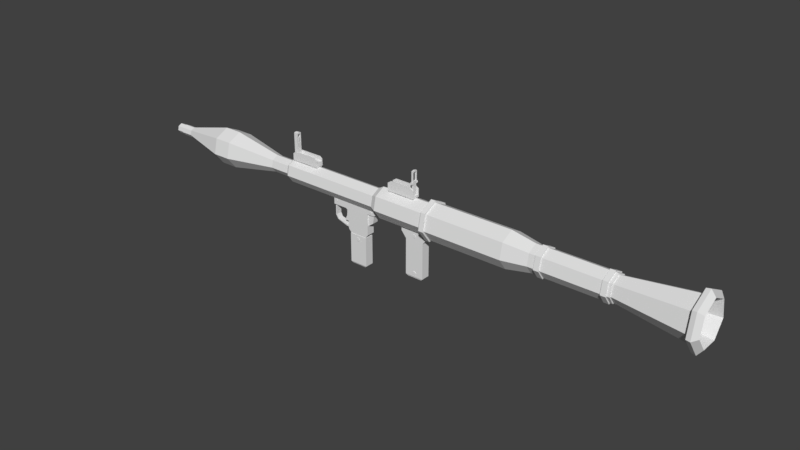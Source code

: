 # Source: RPG-7.blend  (saved by Blender 2.79.0; exported with 4.5.12 LTS)
import bpy
from mathutils import Matrix  # noqa: F401  (used for matrix-valued properties, if any)

bpy.ops.wm.read_factory_settings(use_empty=True)
scene = bpy.context.scene
scene.name = 'Scene'

# ---- collections
col_collection_1 = bpy.data.collections.new('Collection 1'); scene.collection.children.link(col_collection_1)
col_collection_2 = bpy.data.collections.new('Collection 2'); scene.collection.children.link(col_collection_2)

# ---- materials (node trees are filled in below, after node groups)
mat_color_palette = bpy.data.materials.new('Color Palette')
mat_color_palette.alpha_threshold = 0.0
mat_color_palette.use_transparent_shadow = False
mat_color_palette.roughness = 0.5
mat_color_palette.specular_intensity = 0.0

# ---- material node trees

# ---- world
world_world = bpy.data.worlds.new('World'); scene.world = world_world
world_world.color = (0.05088, 0.05088, 0.05088)
world_world.use_sun_shadow = False
world_world.sun_shadow_jitter_overblur = 0.0
world_world.cycles.sampling_method = 'MANUAL'

# ---- meshes
me_rpg_7 = bpy.data.meshes.new('RPG-7')
me_rpg_7.from_pydata([(0.1033, 0.9766, -7.514), (0.1033, 0.9766, -2.414), (0.949, 0.5856, -7.514), (0.949, 0.5856, -2.414), (1.17, -0.2668, -7.514), (1.17, -0.2668, -2.414), (0.6008, -0.9388, -7.514), (0.6008, -0.9388, -2.414), (-0.3308, -0.9243, -7.514), (-0.3308, -0.9243, -2.414), (-0.923, -0.2343, -7.514), (-0.923, -0.2343, -2.414), (-0.7298, 0.6117, -7.514), (-0.7298, 0.6117, -2.414), (0.1056, 0.8385, -2.236), (0.835, 0.5013, -2.236), (1.026, -0.2339, -2.236), (0.5347, -0.8134, -2.236), (-0.2688, -0.801, -2.236), (-0.7795, -0.2058, -2.236), (-0.6129, 0.5238, -2.236), (0.1056, 0.8385, 0.8533), (0.835, 0.5013, 0.8533), (1.026, -0.2339, 0.8533), (0.5347, -0.8134, 0.8533), (-0.2688, -0.801, 0.8533), (-0.7795, -0.2058, 0.8533), (-0.6129, 0.5238, 0.8533), (0.1088, 0.643, 1.217), (0.6734, 0.3819, 1.217), (0.8213, -0.1872, 1.217), (0.441, -0.6358, 1.217), (-0.181, -0.6262, 1.217), (-0.5763, -0.1655, 1.217), (-0.4474, 0.3994, 1.217), (0.1088, 0.643, 7.551), (0.6734, 0.3819, 7.551), (0.8213, -0.1872, 7.551), (0.441, -0.6358, 7.551), (-0.181, -0.6262, 7.551), (-0.5763, -0.1655, 7.551), (-0.4474, 0.3994, 7.551), (0.1075, 0.7255, -8.962), (0.7416, 0.4323, -8.962), (0.9077, -0.2069, -8.962), (0.4806, -0.7108, -8.962), (-0.2181, -0.7, -8.962), (-0.6621, -0.1825, -8.962), (-0.5173, 0.4519, -8.962), (0.1075, 0.7255, -13.58), (0.7416, 0.4323, -13.58), (0.9077, -0.2069, -13.58), (0.4806, -0.7108, -13.58), (-0.2181, -0.7, -13.58), (-0.6621, -0.1825, -13.58), (-0.5173, 0.4519, -13.58), (0.1086, 0.6563, -13.58), (0.6845, 0.3901, -13.58), (0.8352, -0.1904, -13.58), (0.4474, -0.6479, -13.58), (-0.187, -0.6381, -13.58), (-0.5902, -0.1682, -13.58), (-0.4587, 0.4078, -13.58), (0.0997, 1.193, -17.84), (1.128, 0.718, -17.84), (1.397, -0.3186, -17.84), (0.7047, -1.136, -17.84), (-0.4282, -1.118, -17.84), (-1.148, -0.279, -17.84), (-0.9133, 0.7497, -17.84), (0.09482, 1.487, -17.84), (1.371, 0.8975, -17.84), (1.705, -0.3888, -17.84), (0.8455, -1.403, -17.84), (-0.5602, -1.381, -17.84), (-1.454, -0.3397, -17.84), (-1.162, 0.9368, -17.84), (0.09972, 1.193, -18.37), (1.127, 0.7174, -18.37), (1.396, -0.3184, -18.37), (0.7043, -1.135, -18.37), (-0.4278, -1.117, -18.37), (-1.147, -0.2788, -18.37), (-0.9126, 0.7491, -18.37), (0.09408, 1.532, -18.1), (-1.2, 0.965, -18.1), (-1.5, -0.3488, -18.1), (-0.5801, -1.42, -18.1), (0.8668, -1.443, -18.1), (1.751, -0.3993, -18.1), (1.407, 0.9245, -18.1), (0.1107, 0.5311, -13.79), (0.581, 0.3136, -13.79), (0.7042, -0.1605, -13.79), (0.3874, -0.5342, -13.79), (-0.1307, -0.5261, -13.79), (-0.46, -0.1424, -13.79), (-0.3526, 0.3281, -13.79), (0.1107, 0.5331, 7.672), (0.5827, 0.3148, 7.672), (0.7062, -0.1609, 7.672), (0.3884, -0.536, 7.672), (-0.1316, -0.5279, 7.672), (-0.4621, -0.1428, 7.672), (-0.3543, 0.3294, 7.672), (0.4599, 0.2241, 7.672), (0.1131, 0.3844, 7.672), (0.5507, -0.1255, 7.672), (0.3172, -0.401, 7.672), (-0.06487, -0.3951, 7.672), (-0.3077, -0.1121, 7.672), (-0.2285, 0.2348, 7.672), (0.7885, -0.379, 7.383), (0.8749, 0.001985, 7.383), (0.7885, -0.379, 5.635), (0.8749, 0.001985, 5.635), (0.8749, 0.001985, 6.112), (0.8749, 0.001985, 6.943), (0.7885, -0.379, 6.943), (0.7885, -0.379, 6.112), (0.6198, -0.3408, 7.383), (0.7062, 0.04023, 7.383), (0.6198, -0.3408, 5.635), (0.7062, 0.04023, 5.635), (0.7062, 0.04023, 6.112), (0.7062, 0.04023, 6.943), (0.6198, -0.3408, 6.943), (0.6198, -0.3408, 6.112), (0.7862, -0.4255, 7.414), (0.9744, -0.4682, 7.414), (0.8928, 0.04497, 7.414), (1.081, 0.002297, 7.414), (0.7862, -0.4255, 5.604), (0.9744, -0.4682, 5.604), (0.8928, 0.04497, 5.604), (1.081, 0.002297, 5.604), (1.074, -0.4175, 7.414), (1.149, -0.08635, 7.414), (1.149, -0.08635, 5.604), (1.074, -0.4175, 5.604), (1.272, -0.1142, 7.414), (1.288, -0.04456, 7.414), (1.288, -0.04456, 5.604), (1.197, -0.4454, 5.604), (1.181, -0.5151, 5.604), (1.181, -0.5151, 7.414), (1.197, -0.4454, 7.414), (1.272, -0.1142, 5.604), (0.8928, 0.04497, 6.194), (0.8928, 0.04497, 6.772), (0.7862, -0.4255, 6.772), (0.7862, -0.4255, 6.194), (1.412, -0.07277, 7.247), (1.412, -0.07277, 5.771), (1.306, -0.5433, 5.771), (1.306, -0.5433, 7.247), (1.396, -0.1425, 7.247), (1.396, -0.1425, 5.771), (1.321, -0.4736, 7.247), (1.321, -0.4736, 5.771), (1.06, -0.3847, 7.379), (2.415, -0.6919, 7.379), (1.122, -0.1098, 7.379), (2.477, -0.4169, 7.379), (1.06, -0.3847, 7.133), (2.415, -0.6919, 7.133), (1.122, -0.1098, 7.133), (2.477, -0.4169, 7.133), (1.754, -0.5421, 7.379), (1.816, -0.2672, 7.379), (1.816, -0.2672, 7.133), (1.754, -0.5421, 7.133), (2.482, -0.5625, 7.379), (2.482, -0.5625, 7.133), (1.849, -0.5223, 7.379), (2.339, -0.6334, 7.379), (2.391, -0.5419, 7.379), (2.384, -0.4372, 7.379), (2.391, -0.5419, 7.133), (2.339, -0.6334, 7.133), (1.894, -0.3261, 7.379), (2.384, -0.4372, 7.133), (1.894, -0.3261, 7.133), (1.849, -0.5223, 7.133), (1.878, -0.3946, 7.133), (1.865, -0.4538, 7.133), (1.865, -0.4538, 7.379), (1.878, -0.3946, 7.379), (2.183, -0.5259, 7.133), (2.183, -0.5259, 7.379), (2.196, -0.4667, 7.379), (2.196, -0.4667, 7.133), (0.968, -0.4208, 0.3194), (1.055, -0.03771, 0.3194), (0.968, -0.4208, -1.352), (1.055, -0.03771, -1.352), (1.055, -0.03771, -0.9946), (1.055, -0.03771, -0.03809), (0.968, -0.4208, -0.03809), (0.968, -0.4208, -0.9946), (0.7993, -0.3826, 0.3194), (0.8861, 0.000535, 0.3194), (0.7993, -0.3826, -1.352), (0.8861, 0.0005354, -1.352), (0.8861, 0.0005353, -0.9946), (0.8861, 0.0005351, -0.03809), (0.7993, -0.3826, -0.03809), (0.7993, -0.3826, -0.9946), (0.9656, -0.4676, 0.3538), (1.106, -0.4994, 0.3538), (1.073, 0.00552, 0.3538), (1.213, -0.02629, 0.3538), (0.9656, -0.4676, -1.386), (1.106, -0.4994, -1.386), (1.073, 0.005521, -1.386), (1.213, -0.02629, -1.386), (1.122, -0.4293, 0.3538), (1.197, -0.09635, 0.3538), (1.197, -0.09635, -1.386), (1.122, -0.4293, -1.386), (1.517, -0.1689, 0.3538), (1.533, -0.09885, 0.3538), (1.533, -0.09885, -1.386), (1.442, -0.5019, -1.386), (1.426, -0.5719, -1.386), (1.426, -0.5719, 0.3538), (1.442, -0.5019, 0.3538), (1.517, -0.1689, -1.386), (1.073, 0.00552, -0.8776), (1.073, 0.00552, -0.1488), (0.9656, -0.4676, -0.1488), (0.9656, -0.4676, -0.8776), (1.658, -0.1271, 0.1673), (1.658, -0.1271, -1.2), (1.551, -0.6002, -1.2), (1.551, -0.6002, 0.1673), (1.642, -0.1971, 0.1673), (1.642, -0.1971, -1.2), (1.566, -0.5301, 0.1673), (1.566, -0.5301, -1.2), (2.502, -0.7362, -1.21), (2.575, -0.4148, -1.21), (2.502, -0.7362, -1.309), (2.575, -0.4148, -1.309), (1.755, -0.5667, -1.21), (1.828, -0.2453, -1.21), (1.828, -0.2453, -1.309), (1.755, -0.5667, -1.309), (2.575, -0.5836, -1.21), (2.575, -0.5836, -1.309), (1.939, -0.56, -1.21), (2.429, -0.6711, -1.21), (2.484, -0.5631, -1.21), (2.481, -0.4417, -1.21), (2.484, -0.5631, -1.309), (2.429, -0.6711, -1.309), (1.991, -0.3307, -1.21), (2.481, -0.4417, -1.309), (1.991, -0.3307, -1.309), (1.939, -0.56, -1.309), (1.056, -0.1158, -1.217), (1.003, -0.351, -1.217), (1.818, -0.2884, -1.217), (1.056, -0.1158, -1.302), (1.818, -0.2884, -1.302), (1.765, -0.5236, -1.302), (1.003, -0.351, -1.302), (1.765, -0.5236, -1.217), (1.929, -0.6074, -1.259), (1.919, -0.649, -1.259), (1.895, -0.5997, -1.331), (1.886, -0.6413, -1.331), (1.819, -0.5824, -1.349), (1.809, -0.624, -1.349), (1.758, -0.5686, -1.299), (1.748, -0.6102, -1.299), (1.758, -0.5686, -1.219), (1.748, -0.6102, -1.219), (1.819, -0.5824, -1.169), (1.809, -0.624, -1.169), (1.895, -0.5997, -1.187), (1.886, -0.6413, -1.187), (2.002, -0.2837, -1.259), (2.012, -0.2421, -1.259), (1.968, -0.276, -1.331), (1.978, -0.2344, -1.331), (1.892, -0.2587, -1.349), (1.902, -0.2171, -1.349), (1.831, -0.2448, -1.299), (1.84, -0.2032, -1.299), (1.831, -0.2448, -1.219), (1.84, -0.2032, -1.219), (1.892, -0.2587, -1.169), (1.902, -0.2171, -1.169), (1.968, -0.276, -1.187), (1.978, -0.2344, -1.187), (-1.397, 0.03978, -2.083), (-1.397, 0.03978, -0.9401), (-1.277, 0.5663, -2.083), (-3.501, 1.038, -1.981), (-3.518, 0.5207, -2.083), (-3.607, 0.5734, -1.042), (-3.518, 0.5207, -0.9401), (-3.501, 1.038, -1.042), (-3.399, 1.047, -0.9401), (-3.607, 0.5734, -1.981), (-3.399, 1.047, -2.083), (-1.277, 0.5663, -0.9401), (-0.872, -0.07913, -2.417), (-0.872, -0.07913, -0.6309), (-0.7526, 0.4474, -2.417), (-0.7526, 0.4474, -0.6309), (-1.02, -0.04565, -0.6309), (-1.02, -0.04565, -2.385), (-0.9003, 0.4808, -0.6309), (-0.9003, 0.4808, -2.385), (-0.7613, 0.4089, -2.128), (-0.8632, -0.04067, -2.128), (-0.7613, 0.4089, -0.8962), (-0.8632, -0.04068, -0.8962), (-0.5628, 0.3639, -2.128), (-0.6647, -0.08569, -2.128), (-0.5628, 0.3639, -0.8962), (-0.6647, -0.08569, -0.8962), (-3.189, 1.018, -1.635), (-3.316, 0.4569, -1.635), (-3.288, 1.04, -1.574), (-3.415, 0.4793, -1.574), (-3.288, 1.04, -1.453), (-3.415, 0.4793, -1.453), (-3.189, 1.018, -1.392), (-3.316, 0.4569, -1.392), (-3.09, 0.9951, -1.453), (-3.217, 0.4345, -1.453), (-3.09, 0.9951, -1.574), (-3.217, 0.4345, -1.574), (-0.9909, 0.5193, -1.635), (-1.118, -0.04129, -1.635), (-1.09, 0.5417, -1.574), (-1.217, -0.01889, -1.574), (-1.09, 0.5417, -1.453), (-1.217, -0.01889, -1.453), (-0.9909, 0.5193, -1.392), (-1.118, -0.04129, -1.392), (-0.8921, 0.4969, -1.453), (-1.019, -0.06369, -1.453), (-0.8921, 0.4969, -1.574), (-1.019, -0.06369, -1.574), (-2.375, 0.259, 3.072), (-2.255, 0.7905, 3.072), (-2.375, 0.259, 1.954), (-2.255, 0.7905, 1.954), (-4.22, 0.7255, 2.975), (-4.135, 0.658, 3.072), (-4.12, 1.165, 2.975), (-4.015, 1.189, 3.072), (-4.22, 0.7255, 2.051), (-4.135, 0.658, 1.954), (-4.12, 1.165, 2.051), (-4.015, 1.189, 1.954), (-2.371, 0.2771, 3.034), (-2.259, 0.7723, 3.034), (-2.371, 0.2771, 1.992), (-2.259, 0.7723, 1.992), (-2.161, 0.2295, 3.228), (-2.164, 0.2301, 1.831), (-2.051, 0.7253, 1.831), (-2.049, 0.7247, 3.228), (-1.081, -0.01527, 3.276), (-0.9688, 0.4799, 3.276), (-0.8749, -0.062, 1.827), (-0.7626, 0.4332, 1.827), (-1.623, 0.1076, 1.826), (-1.511, 0.6028, 1.826), (-0.5161, -0.1433, 3.258), (-0.4039, 0.3519, 3.258), (-0.5136, -0.1439, 1.829), (-0.4013, 0.3513, 1.829), (-0.5181, -0.1429, 4.105), (-0.4058, 0.3523, 4.105), (-0.98, -0.03817, 4.12), (-0.8678, 0.457, 4.12), (-0.5185, -0.1428, 4.294), (-0.4063, 0.3524, 4.294), (-0.9788, -0.03845, 4.294), (-0.8665, 0.4567, 4.294), (-2.091, 0.2946, 3.23), (-2.014, 0.6358, 3.23), (-2.095, 0.2956, 3.395), (-2.018, 0.6368, 3.395), (-2.014, 0.2771, 3.397), (-1.936, 0.6183, 3.397), (-1.908, 0.612, 3.236), (-1.986, 0.2708, 3.236), (-0.9626, 0.03882, 4.166), (-0.8852, 0.38, 4.166), (-0.9613, 0.03853, 4.255), (-0.884, 0.3797, 4.255), (-1.637, 0.1916, 4.265), (-1.607, 0.1849, 4.191), (-1.559, 0.5328, 4.265), (-1.53, 0.5261, 4.191), (-1.822, 0.2337, 4.075), (-1.745, 0.5749, 4.075), (-1.872, 0.2449, 4.104), (-1.795, 0.5861, 4.104), (-0.8222, -0.07394, 1.289), (-0.7099, 0.4212, 1.289), (-0.5121, -0.1442, 1.29), (-0.3999, 0.3509, 1.29), (-0.7614, 0.4329, 1.399), (-0.8737, -0.06227, 1.399), (-0.4002, 0.351, 1.4), (-0.5124, -0.1442, 1.4), (-1.215, 0.1428, 3.436), (-1.158, 0.395, 3.436), (-1.251, 0.1509, 3.229), (-1.193, 0.4031, 3.229), (-1.465, 0.1995, 3.464), (-1.408, 0.4517, 3.464), (-1.465, 0.1995, 3.229), (-1.408, 0.4517, 3.229), (-1.686, 0.2495, 3.574), (-1.629, 0.5017, 3.574), (-1.686, 0.2495, 3.229), (-1.629, 0.5017, 3.229), (-1.759, 0.2662, 3.581), (-1.702, 0.5184, 3.581), (-1.759, 0.2662, 3.229), (-1.702, 0.5184, 3.229), (-0.9319, 0.07866, 3.553), (-0.8747, 0.3308, 3.553), (-0.9319, 0.07866, 3.229), (-0.8747, 0.3308, 3.229), (-0.9799, -0.0382, 3.418), (-0.4043, 0.3519, 3.416), (-0.5165, -0.1432, 3.416), (-0.8676, 0.457, 3.418), (-1.071, 0.503, 3.253), (-1.183, 0.007849, 3.253), (-0.8691, 0.00666, 1.827), (-1.346, 0.1146, 1.48), (-0.787, 0.3687, 1.827), (-0.868, 0.0064, 1.399), (-0.7859, 0.3685, 1.399), (-1.599, 0.1721, 1.826), (-1.517, 0.5342, 1.826), (-1.263, 0.4767, 1.48), (-0.5946, 0.408, 4.035), (-0.7124, -0.1118, 4.035), (-0.6742, 0.4261, 4.082), (-0.792, -0.09373, 4.082), (-0.6742, 0.4261, 4.176), (-0.792, -0.09373, 4.176), (-0.5946, 0.408, 4.224), (-0.7124, -0.1118, 4.224), (-0.5149, 0.39, 4.176), (-0.6328, -0.1298, 4.176), (-0.5149, 0.39, 4.082), (-0.6328, -0.1298, 4.082), (-0.5946, 0.408, 1.509), (-0.7124, -0.1118, 1.509), (-0.6742, 0.4261, 1.556), (-0.792, -0.09373, 1.556), (-0.6742, 0.4261, 1.651), (-0.792, -0.09373, 1.651), (-0.5946, 0.408, 1.698), (-0.7124, -0.1118, 1.698), (-0.5149, 0.39, 1.651), (-0.6328, -0.1298, 1.651), (-0.5149, 0.39, 1.556), (-0.6328, -0.1298, 1.556), (-2.503, 0.8644, 2.407), (-2.631, 0.2992, 2.407), (-2.596, 0.8856, 2.462), (-2.724, 0.3204, 2.462), (-2.596, 0.8856, 2.573), (-2.724, 0.3204, 2.573), (-2.503, 0.8644, 2.628), (-2.631, 0.2992, 2.628), (-2.409, 0.8432, 2.573), (-2.537, 0.278, 2.573), (-2.409, 0.8432, 2.462), (-2.537, 0.278, 2.462), (0.1033, 0.9766, -2.694), (0.949, 0.5856, -2.694), (1.17, -0.2668, -2.694), (0.6008, -0.9388, -2.694), (-0.3308, -0.9243, -2.694), (-0.923, -0.2343, -2.694), (-0.7298, 0.6117, -2.694), (0.1075, 0.7255, -9.367), (-0.6621, -0.1825, -9.367), (0.4806, -0.7108, -9.367), (-0.2181, -0.7, -9.367), (-0.5173, 0.4519, -9.367), (0.7416, 0.4323, -9.367), (0.9077, -0.2069, -9.367), (-0.2181, -0.7, -9.676), (-0.5173, 0.4519, -9.676), (0.7416, 0.4323, -9.676), (0.9077, -0.2069, -9.676), (0.1075, 0.7255, -9.676), (-0.6621, -0.1825, -9.676), (0.4806, -0.7108, -9.676), (-0.2181, -0.7, -13.1), (-0.5173, 0.4519, -13.1), (0.7416, 0.4323, -13.1), (0.9077, -0.2069, -13.1), (0.1075, 0.7255, -13.1), (-0.6621, -0.1825, -13.1), (0.4806, -0.7108, -13.1), (-0.2181, -0.7, -13.4), (-0.5173, 0.4519, -13.4), (0.7416, 0.4323, -13.4), (0.9077, -0.2069, -13.4), (0.1075, 0.7255, -13.4), (-0.6621, -0.1825, -13.4), (0.4806, -0.7108, -13.4), (1.029, 0.6446, -2.414), (0.1017, 1.073, -2.414), (0.1017, 1.073, -2.694), (1.271, -0.2899, -2.414), (0.6471, -1.026, -2.414), (-0.3742, -1.011, -2.414), (-1.023, -0.2542, -2.414), (-0.8115, 0.6731, -2.414), (1.029, 0.6446, -2.694), (1.271, -0.2899, -2.694), (0.6471, -1.026, -2.694), (-0.3742, -1.011, -2.694), (-1.023, -0.2542, -2.694), (-0.8115, 0.6731, -2.694), (0.1063, 0.7979, -9.676), (0.1063, 0.7979, -9.367), (-0.7374, -0.1974, -9.676), (-0.7374, -0.1974, -9.367), (0.5153, -0.7766, -9.676), (0.5153, -0.7766, -9.367), (0.9834, -0.2242, -9.367), (0.8014, 0.4765, -9.367), (-0.2506, -0.7647, -9.367), (-0.5785, 0.498, -9.367), (-0.2506, -0.7647, -9.676), (-0.5785, 0.498, -9.676), (0.8014, 0.4765, -9.676), (0.9834, -0.2242, -9.676), (0.1063, 0.7979, -13.4), (0.1063, 0.7979, -13.1), (-0.7374, -0.1974, -13.4), (-0.7374, -0.1974, -13.1), (0.5153, -0.7766, -13.4), (0.5153, -0.7766, -13.1), (0.9834, -0.2242, -13.1), (0.8014, 0.4765, -13.1), (-0.2506, -0.7647, -13.1), (-0.5785, 0.498, -13.1), (-0.2506, -0.7647, -13.4), (-0.5785, 0.498, -13.4), (0.8014, 0.4765, -13.4), (0.9834, -0.2242, -13.4)], [], [(484, 490, 532, 521), (13, 1, 520, 526), (3, 5, 522, 519), (11, 13, 526, 525), (516, 513, 558, 547), (13, 11, 19, 20), (506, 509, 548, 556), (514, 516, 547, 559), (0, 2, 43, 42), (20, 19, 26, 27), (9, 7, 17, 18), (1, 13, 20, 14), (5, 3, 15, 16), (11, 9, 18, 19), (3, 1, 14, 15), (7, 5, 16, 17), (26, 25, 32, 33), (18, 17, 24, 25), (16, 15, 22, 23), (14, 20, 27, 21), (19, 18, 25, 26), (17, 16, 23, 24), (15, 14, 21, 22), (30, 29, 36, 37), (24, 23, 30, 31), (22, 21, 28, 29), (27, 26, 33, 34), (25, 24, 31, 32), (23, 22, 29, 30), (21, 27, 34, 28), (36, 35, 98, 99), (28, 34, 41, 35), (33, 32, 39, 40), (31, 30, 37, 38), (29, 28, 35, 36), (34, 33, 40, 41), (32, 31, 38, 39), (4, 6, 45, 44), (10, 12, 48, 47), (6, 8, 46, 45), (12, 0, 42, 48), (2, 4, 44, 43), (8, 10, 47, 46), (55, 49, 56, 62), (61, 62, 69, 68), (53, 54, 61, 60), (51, 52, 59, 58), (49, 50, 57, 56), (54, 55, 62, 61), (52, 53, 60, 59), (50, 51, 58, 57), (65, 66, 73, 72), (59, 60, 67, 66), (57, 58, 65, 64), (62, 56, 63, 69), (60, 61, 68, 67), (58, 59, 66, 65), (56, 57, 64, 63), (85, 84, 77, 83), (63, 64, 71, 70), (68, 69, 76, 75), (66, 67, 74, 73), (64, 65, 72, 71), (69, 63, 70, 76), (67, 68, 75, 74), (77, 78, 92, 91), (87, 86, 82, 81), (89, 88, 80, 79), (84, 90, 78, 77), (86, 85, 83, 82), (88, 87, 81, 80), (90, 89, 79, 78), (71, 72, 89, 90), (73, 74, 87, 88), (75, 76, 85, 86), (70, 71, 90, 84), (72, 73, 88, 89), (74, 75, 86, 87), (76, 70, 84, 85), (82, 83, 97, 96), (80, 81, 95, 94), (78, 79, 93, 92), (83, 77, 91, 97), (81, 82, 96, 95), (79, 80, 94, 93), (100, 99, 105, 107), (41, 40, 103, 104), (39, 38, 101, 102), (37, 36, 99, 100), (35, 41, 104, 98), (40, 39, 102, 103), (38, 37, 100, 101), (513, 516, 49, 55), (516, 514, 50, 49), (512, 517, 54, 53), (517, 513, 55, 54), (518, 512, 53, 52), (515, 518, 52, 51), (514, 515, 51, 50), (98, 104, 111, 106), (103, 102, 109, 110), (101, 100, 107, 108), (99, 98, 106, 105), (104, 103, 110, 111), (102, 101, 108, 109), (115, 114, 122, 123), (117, 113, 130, 149), (114, 119, 127, 122), (116, 115, 123, 124), (112, 113, 121, 120), (112, 118, 150, 128), (114, 115, 134, 132), (119, 114, 132, 151), (115, 116, 148, 134), (113, 112, 128, 130), (118, 112, 120, 126), (113, 117, 125, 121), (116, 124, 127, 119), (148, 116, 119, 151), (125, 117, 118, 126), (130, 137, 131), (148, 135, 134), (132, 139, 133), (150, 129, 128), (133, 139, 143, 144), (136, 146, 158), (134, 135, 138), (134, 138, 139, 132), (128, 129, 136), (128, 136, 137, 130), (158, 146, 145, 155), (152, 141, 140, 156), (131, 137, 140, 141), (133, 144, 154), (138, 147, 157), (138, 135, 142, 147), (131, 141, 152), (136, 129, 145, 146), (135, 153, 142), (135, 131, 152, 153), (137, 156, 140), (137, 138, 157, 156), (129, 155, 145), (129, 133, 154, 155), (142, 153, 157, 147), (153, 152, 156, 157), (143, 159, 154, 144), (159, 158, 155, 154), (138, 137, 136, 139), (139, 159, 143), (139, 136, 158, 159), (132, 133, 151), (151, 133, 129, 150), (130, 131, 149), (149, 131, 135, 148), (148, 151, 150, 149), (163, 169, 180, 177), (169, 163, 167, 170), (167, 173, 178, 181), (171, 165, 161, 168), (173, 172, 161, 165), (164, 171, 168, 160), (162, 169, 170, 166), (184, 187, 190, 191), (174, 183, 185, 186), (167, 163, 172, 173), (169, 168, 186, 187), (169, 187, 180), (172, 163, 177, 176), (170, 182, 184), (187, 184, 182, 180), (170, 167, 181, 182), (161, 172, 176, 175), (168, 161, 175, 174), (168, 174, 186), (173, 165, 179, 178), (165, 171, 183, 179), (171, 185, 183), (171, 170, 184, 185), (160, 168, 169, 162), (166, 170, 171, 164), (189, 188, 191, 190), (187, 186, 189, 190), (186, 185, 188, 189), (185, 184, 191, 188), (180, 182, 181, 177), (176, 177, 181, 178), (178, 179, 175, 176), (174, 175, 179, 183), (150, 118, 117, 149), (195, 194, 202, 203), (197, 193, 210, 229), (194, 199, 207, 202), (196, 195, 203, 204), (192, 193, 201, 200), (192, 198, 230, 208), (230, 198, 197, 229), (194, 195, 214, 212), (199, 194, 212, 231), (195, 196, 228, 214), (193, 192, 208, 210), (198, 192, 200, 206), (193, 197, 205, 201), (196, 204, 207, 199), (228, 196, 199, 231), (205, 197, 198, 206), (210, 217, 211), (228, 215, 214), (212, 219, 213), (230, 209, 208), (213, 219, 223, 224), (216, 226, 238), (214, 215, 218), (214, 218, 219, 212), (208, 209, 216), (208, 216, 217, 210), (238, 226, 225, 235), (232, 221, 220, 236), (211, 217, 220, 221), (213, 224, 234), (218, 227, 237), (218, 215, 222, 227), (211, 221, 232), (216, 209, 225, 226), (215, 233, 222), (215, 211, 232, 233), (217, 236, 220), (217, 218, 237, 236), (209, 235, 225), (209, 213, 234, 235), (222, 233, 237, 227), (233, 232, 236, 237), (223, 239, 234, 224), (239, 238, 235, 234), (218, 217, 216, 219), (219, 239, 223), (219, 216, 238, 239), (212, 213, 231), (231, 213, 209, 230), (210, 211, 229), (229, 211, 215, 228), (228, 231, 230, 229), (241, 245, 256, 253), (245, 241, 243, 246), (243, 249, 254, 257), (247, 242, 240, 244), (249, 248, 240, 242), (244, 245, 262, 267), (247, 244, 267, 265), (245, 246, 264, 262), (246, 247, 265, 264), (243, 241, 248, 249), (248, 241, 253, 252), (247, 246, 258, 259), (246, 243, 257, 258), (240, 248, 252, 251), (244, 240, 251, 250), (245, 244, 250, 256), (249, 242, 255, 254), (242, 247, 259, 255), (258, 256, 250, 259), (250, 251, 255, 259), (254, 255, 251, 252), (252, 253, 257, 254), (256, 258, 257, 253), (266, 265, 267, 261), (263, 264, 265, 266), (260, 262, 264, 263), (261, 267, 262, 260), (268, 269, 271, 270), (270, 271, 273, 272), (272, 273, 275, 274), (274, 275, 277, 276), (276, 277, 279, 278), (271, 269, 281, 279, 277, 275, 273), (278, 279, 281, 280), (280, 281, 269, 268), (268, 270, 272, 274, 276, 278, 280), (282, 284, 285, 283), (284, 286, 287, 285), (286, 288, 289, 287), (288, 290, 291, 289), (290, 292, 293, 291), (285, 287, 289, 291, 293, 295, 283), (292, 294, 295, 293), (294, 282, 283, 295), (282, 294, 292, 290, 288, 286, 284), (301, 305, 300, 302), (315, 314, 311, 310), (314, 312, 309, 311), (303, 301, 302, 304), (305, 299, 306, 300), (312, 313, 308, 309), (303, 299, 305, 301), (306, 298, 296, 300), (302, 297, 307, 304), (304, 307, 298, 306), (300, 296, 297, 302), (299, 303, 304, 306), (308, 310, 316, 317), (296, 298, 315, 313), (297, 296, 313, 312), (307, 297, 312, 314), (298, 307, 314, 315), (318, 319, 323, 322), (309, 308, 317, 319), (310, 311, 318, 316), (311, 309, 319, 318), (317, 316, 320, 321), (319, 317, 321, 323), (316, 318, 322, 320), (324, 325, 327, 326), (326, 327, 329, 328), (328, 329, 331, 330), (330, 331, 333, 332), (327, 325, 335, 333, 331, 329), (332, 333, 335, 334), (334, 335, 325, 324), (324, 326, 328, 330, 332, 334), (336, 337, 339, 338), (338, 339, 341, 340), (340, 341, 343, 342), (342, 343, 345, 344), (339, 337, 347, 345, 343, 341), (344, 345, 347, 346), (346, 347, 337, 336), (336, 338, 340, 342, 344, 346), (357, 350, 348, 353), (359, 351, 350, 357), (355, 349, 351, 359), (353, 348, 349, 355), (350, 351, 363, 362), (354, 352, 353, 355), (358, 354, 355, 359), (356, 358, 359, 357), (352, 356, 357, 353), (354, 358, 356, 352), (362, 363, 366, 365), (349, 348, 360, 361), (348, 350, 362, 360), (351, 349, 361, 363), (361, 360, 364, 367), (360, 362, 365, 364), (363, 361, 367, 366), (366, 367, 438, 373), (364, 365, 372, 439), (365, 366, 373, 372), (368, 370, 376, 374), (371, 369, 375, 377), (411, 410, 407, 406), (379, 381, 385, 383), (385, 384, 382, 383), (380, 378, 382, 384), (437, 434, 380, 381), (435, 437, 381, 379), (434, 436, 378, 380), (364, 439, 393, 386), (385, 381, 395, 397), (381, 380, 394, 395), (367, 364, 386, 387), (439, 438, 392, 393), (384, 385, 397, 396), (380, 384, 396, 394), (438, 367, 387, 392), (392, 387, 389, 391), (393, 392, 391, 390), (386, 393, 390, 388), (387, 386, 388, 389), (396, 397, 400, 398), (394, 396, 398, 399), (395, 394, 399, 401), (397, 395, 401, 400), (390, 391, 403, 402), (388, 390, 402, 404), (389, 388, 404, 405), (391, 389, 405, 403), (405, 404, 398, 400), (403, 405, 400, 401), (402, 403, 401, 399), (404, 402, 399, 398), (406, 407, 409, 408), (410, 412, 409, 407), (413, 411, 406, 408), (376, 370, 411, 413), (371, 377, 412, 410), (370, 372, 445, 440), (415, 417, 421, 419), (415, 414, 430, 431), (420, 418, 422, 424), (414, 415, 419, 418), (416, 414, 418, 420), (419, 421, 425, 423), (418, 419, 423, 422), (427, 429, 428, 426), (422, 423, 427, 426), (424, 422, 426, 428), (423, 425, 429, 427), (414, 416, 432, 430), (417, 415, 431, 433), (368, 374, 436, 434), (375, 369, 437, 435), (369, 368, 434, 437), (439, 372, 370, 368), (410, 411, 443, 444), (372, 373, 446, 445), (438, 439, 368, 369), (371, 410, 444, 442), (373, 438, 369, 371), (411, 370, 440, 443), (373, 371, 442, 446), (442, 444, 447), (443, 440, 441), (441, 447, 444, 443), (445, 446, 447, 441), (446, 442, 447), (441, 440, 445), (448, 449, 451, 450), (450, 451, 453, 452), (452, 453, 455, 454), (454, 455, 457, 456), (451, 449, 459, 457, 455, 453), (456, 457, 459, 458), (458, 459, 449, 448), (448, 450, 452, 454, 456, 458), (460, 461, 463, 462), (462, 463, 465, 464), (464, 465, 467, 466), (466, 467, 469, 468), (463, 461, 471, 469, 467, 465), (468, 469, 471, 470), (470, 471, 461, 460), (460, 462, 464, 466, 468, 470), (472, 473, 475, 474), (474, 475, 477, 476), (476, 477, 479, 478), (478, 479, 481, 480), (475, 473, 483, 481, 479, 477), (480, 481, 483, 482), (482, 483, 473, 472), (472, 474, 476, 478, 480, 482), (12, 490, 484, 0), (10, 489, 490, 12), (8, 488, 489, 10), (6, 487, 488, 8), (4, 486, 487, 6), (2, 485, 486, 4), (0, 484, 485, 2), (43, 44, 497, 496), (44, 45, 493, 497), (45, 46, 494, 493), (47, 48, 495, 492), (46, 47, 492, 494), (42, 43, 496, 491), (48, 42, 491, 495), (502, 499, 544, 533), (509, 507, 554, 548), (1, 3, 519, 520), (495, 491, 534, 542), (517, 512, 557, 549), (500, 502, 533, 545), (9, 11, 525, 524), (500, 501, 508, 507), (501, 504, 511, 508), (504, 498, 505, 511), (503, 499, 506, 510), (498, 503, 510, 505), (502, 500, 507, 509), (499, 502, 509, 506), (485, 484, 521, 527), (505, 510, 550, 555), (491, 496, 540, 534), (513, 517, 549, 558), (503, 498, 543, 535), (486, 485, 527, 528), (510, 506, 556, 550), (521, 520, 519, 527), (527, 519, 522, 528), (528, 522, 523, 529), (529, 523, 524, 530), (530, 524, 525, 531), (531, 525, 526, 532), (532, 526, 520, 521), (540, 539, 546, 545), (539, 538, 537, 546), (538, 541, 543, 537), (536, 542, 544, 535), (541, 536, 535, 543), (534, 540, 545, 533), (542, 534, 533, 544), (554, 553, 560, 559), (553, 552, 551, 560), (552, 555, 557, 551), (550, 556, 558, 549), (555, 550, 549, 557), (548, 554, 559, 547), (556, 548, 547, 558), (5, 7, 523, 522), (496, 497, 539, 540), (490, 489, 531, 532), (501, 500, 545, 546), (497, 493, 538, 539), (507, 508, 553, 554), (489, 488, 530, 531), (504, 501, 546, 537), (515, 514, 559, 560), (493, 494, 541, 538), (508, 511, 552, 553), (488, 487, 529, 530), (7, 9, 524, 523), (498, 504, 537, 543), (518, 515, 560, 551), (492, 495, 542, 536), (511, 505, 555, 552), (487, 486, 528, 529), (499, 503, 535, 544), (512, 518, 551, 557), (494, 492, 536, 541), (310, 308, 313, 315)])
_uv = me_rpg_7.uv_layers.new(name='UVMap')
_uv.uv.foreach_set('vector', [0.01531, 0.9342, 0.01531, 0.9342, 0.01531, 0.9342, 0.01531, 0.9342, 0.01531, 0.9342, 0.01531, 0.9342, 0.01531, 0.9342, 0.01531, 0.9342, 0.01531, 0.9342, 0.01531, 0.9342, 0.01531, 0.9342, 0.01531, 0.9342, 0.01531, 0.9342, 0.01531, 0.9342, 0.01531, 0.9342, 0.01531, 0.9342, 0.01531, 0.9342, 0.01531, 0.9342, 0.01531, 0.9342, 0.01531, 0.9342, 0.6521, 0.1309, 0.6521, 0.1309, 0.6521, 0.1309, 0.6521, 0.1309, 0.01531, 0.9342, 0.01531, 0.9342, 0.01531, 0.9342, 0.01531, 0.9342, 0.01531, 0.9342, 0.01531, 0.9342, 0.01531, 0.9342, 0.01531, 0.9342, 0.6521, 0.1309, 0.6521, 0.1309, 0.6521, 0.1309, 0.6521, 0.1309, 0.01495, 0.9041, 0.01495, 0.9041, 0.01495, 0.9041, 0.01495, 0.9041, 0.6521, 0.1309, 0.6521, 0.1309, 0.6521, 0.1309, 0.6521, 0.1309, 0.6521, 0.1309, 0.6521, 0.1309, 0.6521, 0.1309, 0.6521, 0.1309, 0.6521, 0.1309, 0.6521, 0.1309, 0.6521, 0.1309, 0.6521, 0.1309, 0.6521, 0.1309, 0.6521, 0.1309, 0.6521, 0.1309, 0.6521, 0.1309, 0.6521, 0.1309, 0.6521, 0.1309, 0.6521, 0.1309, 0.6521, 0.1309, 0.6521, 0.1309, 0.6521, 0.1309, 0.6521, 0.1309, 0.6521, 0.1309, 0.01495, 0.9041, 0.01495, 0.9041, 0.01495, 0.9041, 0.01495, 0.9041, 0.01495, 0.9041, 0.01495, 0.9041, 0.01495, 0.9041, 0.01495, 0.9041, 0.01495, 0.9041, 0.01495, 0.9041, 0.01495, 0.9041, 0.01495, 0.9041, 0.01495, 0.9041, 0.01495, 0.9041, 0.01495, 0.9041, 0.01495, 0.9041, 0.01495, 0.9041, 0.01495, 0.9041, 0.01495, 0.9041, 0.01495, 0.9041, 0.01495, 0.9041, 0.01495, 0.9041, 0.01495, 0.9041, 0.01495, 0.9041, 0.01495, 0.9041, 0.01495, 0.9041, 0.01495, 0.9041, 0.01495, 0.9041, 0.01495, 0.9041, 0.01495, 0.9041, 0.01495, 0.9041, 0.01495, 0.9041, 0.01495, 0.9041, 0.01495, 0.9041, 0.01495, 0.9041, 0.01495, 0.9041, 0.01495, 0.9041, 0.01495, 0.9041, 0.01495, 0.9041, 0.01495, 0.9041, 0.01495, 0.9041, 0.01495, 0.9041, 0.01495, 0.9041, 0.01495, 0.9041, 0.01495, 0.9041, 0.01495, 0.9041, 0.01495, 0.9041, 0.01495, 0.9041, 0.01495, 0.9041, 0.01495, 0.9041, 0.01495, 0.9041, 0.01495, 0.9041, 0.01495, 0.9041, 0.01495, 0.9041, 0.01495, 0.9041, 0.01495, 0.9041, 0.01495, 0.9041, 0.01495, 0.9041, 0.01495, 0.9041, 0.01495, 0.9041, 0.01495, 0.9041, 0.01495, 0.9041, 0.01495, 0.9041, 0.01495, 0.9041, 0.01495, 0.9041, 0.01495, 0.9041, 0.01495, 0.9041, 0.01495, 0.9041, 0.01495, 0.9041, 0.01495, 0.9041, 0.01495, 0.9041, 0.01495, 0.9041, 0.01495, 0.9041, 0.01495, 0.9041, 0.01495, 0.9041, 0.01495, 0.9041, 0.01495, 0.9041, 0.01495, 0.9041, 0.01495, 0.9041, 0.01495, 0.9041, 0.01495, 0.9041, 0.01495, 0.9041, 0.01495, 0.9041, 0.01495, 0.9041, 0.6521, 0.1309, 0.6521, 0.1309, 0.6521, 0.1309, 0.6521, 0.1309, 0.6521, 0.1309, 0.6521, 0.1309, 0.6521, 0.1309, 0.6521, 0.1309, 0.6521, 0.1309, 0.6521, 0.1309, 0.6521, 0.1309, 0.6521, 0.1309, 0.6521, 0.1309, 0.6521, 0.1309, 0.6521, 0.1309, 0.6521, 0.1309, 0.6521, 0.1309, 0.6521, 0.1309, 0.6521, 0.1309, 0.6521, 0.1309, 0.6521, 0.1309, 0.6521, 0.1309, 0.6521, 0.1309, 0.6521, 0.1309, 0.6521, 0.1309, 0.6521, 0.1309, 0.6521, 0.1309, 0.6521, 0.1309, 0.01495, 0.9041, 0.01495, 0.9041, 0.01495, 0.9041, 0.01495, 0.9041, 0.6521, 0.1309, 0.6521, 0.1309, 0.6521, 0.1309, 0.6521, 0.1309, 0.6521, 0.1309, 0.6521, 0.1309, 0.6521, 0.1309, 0.6521, 0.1309, 0.6521, 0.1309, 0.6521, 0.1309, 0.6521, 0.1309, 0.6521, 0.1309, 0.6521, 0.1309, 0.6521, 0.1309, 0.6521, 0.1309, 0.6521, 0.1309, 0.6521, 0.1309, 0.6521, 0.1309, 0.6521, 0.1309, 0.6521, 0.1309, 0.6521, 0.1309, 0.6521, 0.1309, 0.6521, 0.1309, 0.6521, 0.1309, 0.01495, 0.9041, 0.01495, 0.9041, 0.01495, 0.9041, 0.01495, 0.9041, 0.01495, 0.9041, 0.01495, 0.9041, 0.01495, 0.9041, 0.01495, 0.9041, 0.01495, 0.9041, 0.01495, 0.9041, 0.01495, 0.9041, 0.01495, 0.9041, 0.01495, 0.9041, 0.01495, 0.9041, 0.01495, 0.9041, 0.01495, 0.9041, 0.01495, 0.9041, 0.01495, 0.9041, 0.01495, 0.9041, 0.01495, 0.9041, 0.01495, 0.9041, 0.01495, 0.9041, 0.01495, 0.9041, 0.01495, 0.9041, 0.01495, 0.9041, 0.01495, 0.9041, 0.01495, 0.9041, 0.01495, 0.9041, 0.01495, 0.9041, 0.01495, 0.9041, 0.01495, 0.9041, 0.01495, 0.9041, 0.01495, 0.9041, 0.01495, 0.9041, 0.01495, 0.9041, 0.01495, 0.9041, 0.01495, 0.9041, 0.01495, 0.9041, 0.01495, 0.9041, 0.01495, 0.9041, 0.01495, 0.9041, 0.01495, 0.9041, 0.01495, 0.9041, 0.01495, 0.9041, 0.01495, 0.9041, 0.01495, 0.9041, 0.01495, 0.9041, 0.01495, 0.9041, 0.01495, 0.9041, 0.01495, 0.9041, 0.01495, 0.9041, 0.01495, 0.9041, 0.01495, 0.9041, 0.01495, 0.9041, 0.01495, 0.9041, 0.01495, 0.9041, 0.01495, 0.9041, 0.01495, 0.9041, 0.01495, 0.9041, 0.01495, 0.9041, 0.01495, 0.9041, 0.01495, 0.9041, 0.01495, 0.9041, 0.01495, 0.9041, 0.01495, 0.9041, 0.01495, 0.9041, 0.01495, 0.9041, 0.01495, 0.9041, 0.01495, 0.9041, 0.01495, 0.9041, 0.01495, 0.9041, 0.01495, 0.9041, 0.01495, 0.9041, 0.01495, 0.9041, 0.01495, 0.9041, 0.01495, 0.9041, 0.01495, 0.9041, 0.01495, 0.9041, 0.01495, 0.9041, 0.01495, 0.9041, 0.01495, 0.9041, 0.01495, 0.9041, 0.01495, 0.9041, 0.01495, 0.9041, 0.01495, 0.9041, 0.01495, 0.9041, 0.01495, 0.9041, 0.01495, 0.9041, 0.01495, 0.9041, 0.01495, 0.9041, 0.01495, 0.9041, 0.01495, 0.9041, 0.01495, 0.9041, 0.01495, 0.9041, 0.01495, 0.9041, 0.01495, 0.9041, 0.01495, 0.9041, 0.01495, 0.9041, 0.01495, 0.9041, 0.01495, 0.9041, 0.01495, 0.9041, 0.01495, 0.9041, 0.01495, 0.9041, 0.01495, 0.9041, 0.01495, 0.9041, 0.01495, 0.9041, 0.01495, 0.9041, 0.01495, 0.9041, 0.01495, 0.9041, 0.01495, 0.9041, 0.01495, 0.9041, 0.01495, 0.9041, 0.01495, 0.9041, 0.01495, 0.9041, 0.01495, 0.9041, 0.01495, 0.9041, 0.01495, 0.9041, 0.01495, 0.9041, 0.01495, 0.9041, 0.01495, 0.9041, 0.01495, 0.9041, 0.01495, 0.9041, 0.01495, 0.9041, 0.01495, 0.9041, 0.01495, 0.9041, 0.01495, 0.9041, 0.01495, 0.9041, 0.01495, 0.9041, 0.01495, 0.9041, 0.01495, 0.9041, 0.01495, 0.9041, 0.01495, 0.9041, 0.01495, 0.9041, 0.01495, 0.9041, 0.01495, 0.9041, 0.01495, 0.9041, 0.01495, 0.9041, 0.01495, 0.9041, 0.01495, 0.9041, 0.01495, 0.9041, 0.01495, 0.9041, 0.01495, 0.9041, 0.01495, 0.9041, 0.01495, 0.9041, 0.01495, 0.9041, 0.01495, 0.9041, 0.01495, 0.9041, 0.01495, 0.9041, 0.01495, 0.9041, 0.01495, 0.9041, 0.01495, 0.9041, 0.01495, 0.9041, 0.01495, 0.9041, 0.01495, 0.9041, 0.01495, 0.9041, 0.01495, 0.9041, 0.01495, 0.9041, 0.01495, 0.9041, 0.01495, 0.9041, 0.01495, 0.9041, 0.01495, 0.9041, 0.01495, 0.9041, 0.01495, 0.9041, 0.01495, 0.9041, 0.6521, 0.1309, 0.6521, 0.1309, 0.6521, 0.1309, 0.6521, 0.1309, 0.6521, 0.1309, 0.6521, 0.1309, 0.6521, 0.1309, 0.6521, 0.1309, 0.6521, 0.1309, 0.6521, 0.1309, 0.6521, 0.1309, 0.6521, 0.1309, 0.6521, 0.1309, 0.6521, 0.1309, 0.6521, 0.1309, 0.6521, 0.1309, 0.6521, 0.1309, 0.6521, 0.1309, 0.6521, 0.1309, 0.6521, 0.1309, 0.6521, 0.1309, 0.6521, 0.1309, 0.6521, 0.1309, 0.6521, 0.1309, 0.6521, 0.1309, 0.6521, 0.1309, 0.6521, 0.1309, 0.6521, 0.1309, 0.01495, 0.9041, 0.01495, 0.9041, 0.01495, 0.9041, 0.01495, 0.9041, 0.01495, 0.9041, 0.01495, 0.9041, 0.01495, 0.9041, 0.01495, 0.9041, 0.01495, 0.9041, 0.01495, 0.9041, 0.01495, 0.9041, 0.01495, 0.9041, 0.01495, 0.9041, 0.01495, 0.9041, 0.01495, 0.9041, 0.01495, 0.9041, 0.01495, 0.9041, 0.01495, 0.9041, 0.01495, 0.9041, 0.01495, 0.9041, 0.01495, 0.9041, 0.01495, 0.9041, 0.01495, 0.9041, 0.01495, 0.9041, 0.01607, 0.04897, 0.01607, 0.04897, 0.01607, 0.04897, 0.01607, 0.04897, 0.01607, 0.04897, 0.01607, 0.04897, 0.01607, 0.04897, 0.01607, 0.04897, 0.01607, 0.04897, 0.01607, 0.04897, 0.01607, 0.04897, 0.01607, 0.04897, 0.01607, 0.04897, 0.01607, 0.04897, 0.01607, 0.04897, 0.01607, 0.04897, 0.01607, 0.04897, 0.01607, 0.04897, 0.01607, 0.04897, 0.01607, 0.04897, 0.01607, 0.04897, 0.01607, 0.04897, 0.01607, 0.04897, 0.01607, 0.04897, 0.01607, 0.04897, 0.01607, 0.04897, 0.01607, 0.04897, 0.01607, 0.04897, 0.01607, 0.04897, 0.01607, 0.04897, 0.01607, 0.04897, 0.01607, 0.04897, 0.01607, 0.04897, 0.01607, 0.04897, 0.01607, 0.04897, 0.01607, 0.04897, 0.01607, 0.04897, 0.01607, 0.04897, 0.01607, 0.04897, 0.01607, 0.04897, 0.01607, 0.04897, 0.01607, 0.04897, 0.01607, 0.04897, 0.01607, 0.04897, 0.01607, 0.04897, 0.01607, 0.04897, 0.01607, 0.04897, 0.01607, 0.04897, 0.01607, 0.04897, 0.01607, 0.04897, 0.01607, 0.04897, 0.01607, 0.04897, 0.01607, 0.04897, 0.01607, 0.04897, 0.01607, 0.04897, 0.01607, 0.04897, 0.01607, 0.04897, 0.01607, 0.04897, 0.01607, 0.04897, 0.01607, 0.04897, 0.01607, 0.04897, 0.01607, 0.04897, 0.01607, 0.04897, 0.01607, 0.04897, 0.01607, 0.04897, 0.01607, 0.04897, 0.01607, 0.04897, 0.01607, 0.04897, 0.01607, 0.04897, 0.01607, 0.04897, 0.01607, 0.04897, 0.01607, 0.04897, 0.01607, 0.04897, 0.01607, 0.04897, 0.01607, 0.04897, 0.01607, 0.04897, 0.01607, 0.04897, 0.01607, 0.04897, 0.01607, 0.04897, 0.01607, 0.04897, 0.01607, 0.04897, 0.01607, 0.04897, 0.01607, 0.04897, 0.01607, 0.04897, 0.01607, 0.04897, 0.01607, 0.04897, 0.01607, 0.04897, 0.01607, 0.04897, 0.01607, 0.04897, 0.01607, 0.04897, 0.01607, 0.04897, 0.01607, 0.04897, 0.01607, 0.04897, 0.01607, 0.04897, 0.01607, 0.04897, 0.01607, 0.04897, 0.01607, 0.04897, 0.01607, 0.04897, 0.01607, 0.04897, 0.01607, 0.04897, 0.01607, 0.04897, 0.01607, 0.04897, 0.01607, 0.04897, 0.01607, 0.04897, 0.01607, 0.04897, 0.01607, 0.04897, 0.01607, 0.04897, 0.01607, 0.04897, 0.01607, 0.04897, 0.01607, 0.04897, 0.01607, 0.04897, 0.01607, 0.04897, 0.01607, 0.04897, 0.01607, 0.04897, 0.01607, 0.04897, 0.01607, 0.04897, 0.01607, 0.04897, 0.01607, 0.04897, 0.01607, 0.04897, 0.01607, 0.04897, 0.01607, 0.04897, 0.01607, 0.04897, 0.01607, 0.04897, 0.01607, 0.04897, 0.01607, 0.04897, 0.01607, 0.04897, 0.01607, 0.04897, 0.01607, 0.04897, 0.01607, 0.04897, 0.01607, 0.04897, 0.01607, 0.04897, 0.01607, 0.04897, 0.01607, 0.04897, 0.01607, 0.04897, 0.01607, 0.04897, 0.01607, 0.04897, 0.01607, 0.04897, 0.01607, 0.04897, 0.01607, 0.04897, 0.01607, 0.04897, 0.01607, 0.04897, 0.01607, 0.04897, 0.01607, 0.04897, 0.01607, 0.04897, 0.01607, 0.04897, 0.01607, 0.04897, 0.01607, 0.04897, 0.01607, 0.04897, 0.01607, 0.04897, 0.01607, 0.04897, 0.01607, 0.04897, 0.01607, 0.04897, 0.01607, 0.04897, 0.01607, 0.04897, 0.01607, 0.04897, 0.01607, 0.04897, 0.01607, 0.04897, 0.01607, 0.04897, 0.01607, 0.04897, 0.01607, 0.04897, 0.01607, 0.04897, 0.01607, 0.04897, 0.01607, 0.04897, 0.01607, 0.04897, 0.01607, 0.04897, 0.01607, 0.04897, 0.01607, 0.04897, 0.01607, 0.04897, 0.01607, 0.04897, 0.01607, 0.04897, 0.01607, 0.04897, 0.01607, 0.04897, 0.01607, 0.04897, 0.01607, 0.04897, 0.01607, 0.04897, 0.01607, 0.04897, 0.01607, 0.04897, 0.01607, 0.04897, 0.01607, 0.04897, 0.01607, 0.04897, 0.01607, 0.04897, 0.01607, 0.04897, 0.01607, 0.04897, 0.01607, 0.04897, 0.01607, 0.04897, 0.01607, 0.04897, 0.01607, 0.04897, 0.01607, 0.04897, 0.01607, 0.04897, 0.01607, 0.04897, 0.01607, 0.04897, 0.01607, 0.04897, 0.01607, 0.04897, 0.01607, 0.04897, 0.01607, 0.04897, 0.01607, 0.04897, 0.01607, 0.04897, 0.01607, 0.04897, 0.01607, 0.04897, 0.01607, 0.04897, 0.01607, 0.04897, 0.01607, 0.04897, 0.01607, 0.04897, 0.01607, 0.04897, 0.01607, 0.04897, 0.01607, 0.04897, 0.01607, 0.04897, 0.01607, 0.04897, 0.01607, 0.04897, 0.01607, 0.04897, 0.01607, 0.04897, 0.01607, 0.04897, 0.01607, 0.04897, 0.01607, 0.04897, 0.01607, 0.04897, 0.01607, 0.04897, 0.01607, 0.04897, 0.01607, 0.04897, 0.01607, 0.04897, 0.01607, 0.04897, 0.01607, 0.04897, 0.01607, 0.04897, 0.01607, 0.04897, 0.01607, 0.04897, 0.01607, 0.04897, 0.01607, 0.04897, 0.01607, 0.04897, 0.01607, 0.04897, 0.01607, 0.04897, 0.01607, 0.04897, 0.01607, 0.04897, 0.01607, 0.04897, 0.01607, 0.04897, 0.01607, 0.04897, 0.01607, 0.04897, 0.01607, 0.04897, 0.01607, 0.04897, 0.01607, 0.04897, 0.01607, 0.04897, 0.01607, 0.04897, 0.01607, 0.04897, 0.01607, 0.04897, 0.01607, 0.04897, 0.01607, 0.04897, 0.01607, 0.04897, 0.01607, 0.04897, 0.01607, 0.04897, 0.01607, 0.04897, 0.01607, 0.04897, 0.01607, 0.04897, 0.01607, 0.04897, 0.01607, 0.04897, 0.01607, 0.04897, 0.01607, 0.04897, 0.01607, 0.04897, 0.01607, 0.04897, 0.01607, 0.04897, 0.01607, 0.04897, 0.01607, 0.04897, 0.01607, 0.04897, 0.01607, 0.04897, 0.01607, 0.04897, 0.01607, 0.04897, 0.01607, 0.04897, 0.01607, 0.04897, 0.01607, 0.04897, 0.01607, 0.04897, 0.01607, 0.04897, 0.01607, 0.04897, 0.01607, 0.04897, 0.01607, 0.04897, 0.01607, 0.04897, 0.01607, 0.04897, 0.01607, 0.04897, 0.01607, 0.04897, 0.01607, 0.04897, 0.01607, 0.04897, 0.01607, 0.04897, 0.01607, 0.04897, 0.01607, 0.04897, 0.01607, 0.04897, 0.01607, 0.04897, 0.01607, 0.04897, 0.01607, 0.04897, 0.01607, 0.04897, 0.01607, 0.04897, 0.01607, 0.04897, 0.01607, 0.04897, 0.01607, 0.04897, 0.01607, 0.04897, 0.01607, 0.04897, 0.01607, 0.04897, 0.01607, 0.04897, 0.01607, 0.04897, 0.01607, 0.04897, 0.01607, 0.04897, 0.01607, 0.04897, 0.01607, 0.04897, 0.01607, 0.04897, 0.01607, 0.04897, 0.01607, 0.04897, 0.01607, 0.04897, 0.01607, 0.04897, 0.01607, 0.04897, 0.01607, 0.04897, 0.01607, 0.04897, 0.01607, 0.04897, 0.01607, 0.04897, 0.01607, 0.04897, 0.01607, 0.04897, 0.01607, 0.04897, 0.01607, 0.04897, 0.01607, 0.04897, 0.01607, 0.04897, 0.01607, 0.04897, 0.01607, 0.04897, 0.01607, 0.04897, 0.01607, 0.04897, 0.01607, 0.04897, 0.01607, 0.04897, 0.01607, 0.04897, 0.01607, 0.04897, 0.01607, 0.04897, 0.01607, 0.04897, 0.01607, 0.04897, 0.01607, 0.04897, 0.01607, 0.04897, 0.01607, 0.04897, 0.01607, 0.04897, 0.01607, 0.04897, 0.01607, 0.04897, 0.01607, 0.04897, 0.01607, 0.04897, 0.01607, 0.04897, 0.01607, 0.04897, 0.01607, 0.04897, 0.01607, 0.04897, 0.01607, 0.04897, 0.01607, 0.04897, 0.01607, 0.04897, 0.01607, 0.04897, 0.01607, 0.04897, 0.01607, 0.04897, 0.01607, 0.04897, 0.01607, 0.04897, 0.01607, 0.04897, 0.01607, 0.04897, 0.01607, 0.04897, 0.01607, 0.04897, 0.01607, 0.04897, 0.01607, 0.04897, 0.01607, 0.04897, 0.01607, 0.04897, 0.01607, 0.04897, 0.01607, 0.04897, 0.01607, 0.04897, 0.01607, 0.04897, 0.01607, 0.04897, 0.01607, 0.04897, 0.01607, 0.04897, 0.01607, 0.04897, 0.01607, 0.04897, 0.01607, 0.04897, 0.01607, 0.04897, 0.01607, 0.04897, 0.01607, 0.04897, 0.01607, 0.04897, 0.01607, 0.04897, 0.01607, 0.04897, 0.01607, 0.04897, 0.01607, 0.04897, 0.01607, 0.04897, 0.01607, 0.04897, 0.01607, 0.04897, 0.01607, 0.04897, 0.01607, 0.04897, 0.01607, 0.04897, 0.01607, 0.04897, 0.01607, 0.04897, 0.01607, 0.04897, 0.01607, 0.04897, 0.01607, 0.04897, 0.01607, 0.04897, 0.01607, 0.04897, 0.01607, 0.04897, 0.01607, 0.04897, 0.01607, 0.04897, 0.01607, 0.04897, 0.01607, 0.04897, 0.01607, 0.04897, 0.01607, 0.04897, 0.01607, 0.04897, 0.01607, 0.04897, 0.01607, 0.04897, 0.01607, 0.04897, 0.01607, 0.04897, 0.01607, 0.04897, 0.01607, 0.04897, 0.01607, 0.04897, 0.01607, 0.04897, 0.01607, 0.04897, 0.01607, 0.04897, 0.01607, 0.04897, 0.01607, 0.04897, 0.01607, 0.04897, 0.01607, 0.04897, 0.01607, 0.04897, 0.01607, 0.04897, 0.01607, 0.04897, 0.01607, 0.04897, 0.01607, 0.04897, 0.01607, 0.04897, 0.01607, 0.04897, 0.01607, 0.04897, 0.01607, 0.04897, 0.01607, 0.04897, 0.01607, 0.04897, 0.01607, 0.04897, 0.01607, 0.04897, 0.01607, 0.04897, 0.01607, 0.04897, 0.01607, 0.04897, 0.01607, 0.04897, 0.01607, 0.04897, 0.01607, 0.04897, 0.01607, 0.04897, 0.01607, 0.04897, 0.01607, 0.04897, 0.01607, 0.04897, 0.01607, 0.04897, 0.01607, 0.04897, 0.01607, 0.04897, 0.01607, 0.04897, 0.01607, 0.04897, 0.01607, 0.04897, 0.01607, 0.04897, 0.01607, 0.04897, 0.01607, 0.04897, 0.01607, 0.04897, 0.01607, 0.04897, 0.01607, 0.04897, 0.01607, 0.04897, 0.01607, 0.04897, 0.01607, 0.04897, 0.01607, 0.04897, 0.01607, 0.04897, 0.01607, 0.04897, 0.01607, 0.04897, 0.01607, 0.04897, 0.01607, 0.04897, 0.01607, 0.04897, 0.01607, 0.04897, 0.01607, 0.04897, 0.01607, 0.04897, 0.01607, 0.04897, 0.01607, 0.04897, 0.01607, 0.04897, 0.01607, 0.04897, 0.01607, 0.04897, 0.01607, 0.04897, 0.01607, 0.04897, 0.01607, 0.04897, 0.01607, 0.04897, 0.01607, 0.04897, 0.01607, 0.04897, 0.01607, 0.04897, 0.01607, 0.04897, 0.01607, 0.04897, 0.01607, 0.04897, 0.01607, 0.04897, 0.01607, 0.04897, 0.01607, 0.04897, 0.01607, 0.04897, 0.01607, 0.04897, 0.01607, 0.04897, 0.01607, 0.04897, 0.01607, 0.04897, 0.01607, 0.04897, 0.01607, 0.04897, 0.01607, 0.04897, 0.01607, 0.04897, 0.01607, 0.04897, 0.01607, 0.04897, 0.01607, 0.04897, 0.01607, 0.04897, 0.01607, 0.04897, 0.01607, 0.04897, 0.01607, 0.04897, 0.01607, 0.04897, 0.01607, 0.04897, 0.01607, 0.04897, 0.01607, 0.04897, 0.01607, 0.04897, 0.01607, 0.04897, 0.01607, 0.04897, 0.01607, 0.04897, 0.01607, 0.04897, 0.01607, 0.04897, 0.01607, 0.04897, 0.01607, 0.04897, 0.01607, 0.04897, 0.01607, 0.04897, 0.01607, 0.04897, 0.01607, 0.04897, 0.01607, 0.04897, 0.01607, 0.04897, 0.01607, 0.04897, 0.01607, 0.04897, 0.01607, 0.04897, 0.01607, 0.04897, 0.01607, 0.04897, 0.01607, 0.04897, 0.01607, 0.04897, 0.01607, 0.04897, 0.01607, 0.04897, 0.01607, 0.04897, 0.01607, 0.04897, 0.01607, 0.04897, 0.01607, 0.04897, 0.01607, 0.04897, 0.01607, 0.04897, 0.01607, 0.04897, 0.01607, 0.04897, 0.01607, 0.04897, 0.01607, 0.04897, 0.01607, 0.04897, 0.01607, 0.04897, 0.01607, 0.04897, 0.01607, 0.04897, 0.01607, 0.04897, 0.01607, 0.04897, 0.01607, 0.04897, 0.01607, 0.04897, 0.01607, 0.04897, 0.01607, 0.04897, 0.01607, 0.04897, 0.01607, 0.04897, 0.01607, 0.04897, 0.01607, 0.04897, 0.01607, 0.04897, 0.01607, 0.04897, 0.01607, 0.04897, 0.01607, 0.04897, 0.01607, 0.04897, 0.01607, 0.04897, 0.01607, 0.04897, 0.01607, 0.04897, 0.01607, 0.04897, 0.01607, 0.04897, 0.01607, 0.04897, 0.01607, 0.04897, 0.01607, 0.04897, 0.01607, 0.04897, 0.01607, 0.04897, 0.01607, 0.04897, 0.01607, 0.04897, 0.01607, 0.04897, 0.01607, 0.04897, 0.01607, 0.04897, 0.01607, 0.04897, 0.01607, 0.04897, 0.01607, 0.04897, 0.01607, 0.04897, 0.01607, 0.04897, 0.01607, 0.04897, 0.01607, 0.04897, 0.01607, 0.04897, 0.01607, 0.04897, 0.01607, 0.04897, 0.01607, 0.04897, 0.01607, 0.04897, 0.01607, 0.04897, 0.01607, 0.04897, 0.01607, 0.04897, 0.01607, 0.04897, 0.01607, 0.04897, 0.01607, 0.04897, 0.01607, 0.04897, 0.01607, 0.04897, 0.01607, 0.04897, 0.01607, 0.04897, 0.01607, 0.04897, 0.01607, 0.04897, 0.01607, 0.04897, 0.01607, 0.04897, 0.01607, 0.04897, 0.01607, 0.04897, 0.01607, 0.04897, 0.01607, 0.04897, 0.01607, 0.04897, 0.01607, 0.04897, 0.01607, 0.04897, 0.01607, 0.04897, 0.01607, 0.04897, 0.01607, 0.04897, 0.01607, 0.04897, 0.01607, 0.04897, 0.01607, 0.04897, 0.01607, 0.04897, 0.01607, 0.04897, 0.01607, 0.04897, 0.01607, 0.04897, 0.01607, 0.04897, 0.01607, 0.04897, 0.01607, 0.04897, 0.01607, 0.04897, 0.01607, 0.04897, 0.01607, 0.04897, 0.01607, 0.04897, 0.01607, 0.04897, 0.01607, 0.04897, 0.01607, 0.04897, 0.01607, 0.04897, 0.01607, 0.04897, 0.01607, 0.04897, 0.01607, 0.04897, 0.01607, 0.04897, 0.01607, 0.04897, 0.01607, 0.04897, 0.01607, 0.04897, 0.01941, 0.9737, 0.01941, 0.9737, 0.01941, 0.9737, 0.01941, 0.9737, 0.01941, 0.9737, 0.01941, 0.9737, 0.01941, 0.9737, 0.01941, 0.9737, 0.01941, 0.9737, 0.01941, 0.9737, 0.01941, 0.9737, 0.01941, 0.9737, 0.01941, 0.9737, 0.01941, 0.9737, 0.01941, 0.9737, 0.01941, 0.9737, 0.01941, 0.9737, 0.01941, 0.9737, 0.01941, 0.9737, 0.01941, 0.9737, 0.01941, 0.9737, 0.01941, 0.9737, 0.01941, 0.9737, 0.01941, 0.9737, 0.01941, 0.9737, 0.01941, 0.9737, 0.01941, 0.9737, 0.01941, 0.9737, 0.01941, 0.9737, 0.01941, 0.9737, 0.01941, 0.9737, 0.01941, 0.9737, 0.01941, 0.9737, 0.01941, 0.9737, 0.01941, 0.9737, 0.01941, 0.9737, 0.01941, 0.9737, 0.01941, 0.9737, 0.01941, 0.9737, 0.01941, 0.9737, 0.01941, 0.9737, 0.01941, 0.9737, 0.01941, 0.9737, 0.01941, 0.9737, 0.01941, 0.9737, 0.01941, 0.9737, 0.01941, 0.9737, 0.01941, 0.9737, 0.01941, 0.9737, 0.01941, 0.9737, 0.01941, 0.9737, 0.01941, 0.9737, 0.01941, 0.9737, 0.01941, 0.9737, 0.01941, 0.9737, 0.01941, 0.9737, 0.01941, 0.9737, 0.01941, 0.9737, 0.01941, 0.9737, 0.01941, 0.9737, 0.01941, 0.9737, 0.01941, 0.9737, 0.01941, 0.9737, 0.01941, 0.9737, 0.01941, 0.9737, 0.01941, 0.9737, 0.01941, 0.9737, 0.01941, 0.9737, 0.01941, 0.9737, 0.01941, 0.9737, 0.01941, 0.9737, 0.01941, 0.9737, 0.01941, 0.9737, 0.01941, 0.9737, 0.01941, 0.9737, 0.01941, 0.9737, 0.01941, 0.9737, 0.01941, 0.9737, 0.01941, 0.9737, 0.01941, 0.9737, 0.01941, 0.9737, 0.01941, 0.9737, 0.01941, 0.9737, 0.01941, 0.9737, 0.6526, 0.9239, 0.6526, 0.9239, 0.6526, 0.9239, 0.6526, 0.9239, 0.6526, 0.9239, 0.6526, 0.9239, 0.6526, 0.9239, 0.6526, 0.9239, 0.6526, 0.9239, 0.6526, 0.9239, 0.6526, 0.9239, 0.6526, 0.9239, 0.6526, 0.9239, 0.6526, 0.9239, 0.6526, 0.9239, 0.6526, 0.9239, 0.6526, 0.9239, 0.6526, 0.9239, 0.6526, 0.9239, 0.6526, 0.9239, 0.6526, 0.9239, 0.6526, 0.9239, 0.6526, 0.9239, 0.6526, 0.9239, 0.6526, 0.9239, 0.6526, 0.9239, 0.6526, 0.9239, 0.6526, 0.9239, 0.6526, 0.9239, 0.6526, 0.9239, 0.6526, 0.9239, 0.6526, 0.9239, 0.6526, 0.9239, 0.6526, 0.9239, 0.6526, 0.9239, 0.6526, 0.9239, 0.6526, 0.9239, 0.6526, 0.9239, 0.6526, 0.9239, 0.6526, 0.9239, 0.6526, 0.9239, 0.6526, 0.9239, 0.6526, 0.9239, 0.6526, 0.9239, 0.6526, 0.9239, 0.6526, 0.9239, 0.6526, 0.9239, 0.6526, 0.9239, 0.6526, 0.9239, 0.6526, 0.9239, 0.6526, 0.9239, 0.6526, 0.9239, 0.6526, 0.9239, 0.6526, 0.9239, 0.6526, 0.9239, 0.6526, 0.9239, 0.6526, 0.9239, 0.6526, 0.9239, 0.6526, 0.9239, 0.6526, 0.9239, 0.6526, 0.9239, 0.6526, 0.9239, 0.6526, 0.9239, 0.6526, 0.9239, 0.6526, 0.9239, 0.6526, 0.9239, 0.6526, 0.9239, 0.6526, 0.9239, 0.01605, 0.9209, 0.01605, 0.9209, 0.01605, 0.9209, 0.01605, 0.9209, 0.6526, 0.9239, 0.6526, 0.9239, 0.6526, 0.9239, 0.6526, 0.9239, 0.6526, 0.9239, 0.6526, 0.9239, 0.6526, 0.9239, 0.6526, 0.9239, 0.6526, 0.9239, 0.6526, 0.9239, 0.6526, 0.9239, 0.6526, 0.9239, 0.01605, 0.9209, 0.01605, 0.9209, 0.01605, 0.9209, 0.01605, 0.9209, 0.01605, 0.9209, 0.01605, 0.9209, 0.01605, 0.9209, 0.01605, 0.9209, 0.01605, 0.9209, 0.01605, 0.9209, 0.01605, 0.9209, 0.01605, 0.9209, 0.01979, 0.8398, 0.01979, 0.8398, 0.01979, 0.8398, 0.01979, 0.8398, 0.01979, 0.8398, 0.01979, 0.8398, 0.01979, 0.8398, 0.01979, 0.8398, 0.01979, 0.8398, 0.01979, 0.8398, 0.01979, 0.8398, 0.01979, 0.8398, 0.01979, 0.8398, 0.01979, 0.8398, 0.01979, 0.8398, 0.01979, 0.8398, 0.01979, 0.8398, 0.01979, 0.8398, 0.01979, 0.8398, 0.01979, 0.8398, 0.01979, 0.8398, 0.01979, 0.8398, 0.01979, 0.8398, 0.01979, 0.8398, 0.01979, 0.8398, 0.01979, 0.8398, 0.01979, 0.8398, 0.01979, 0.8398, 0.01979, 0.8398, 0.01979, 0.8398, 0.01979, 0.8398, 0.01979, 0.8398, 0.01979, 0.8398, 0.01979, 0.8398, 0.01979, 0.8398, 0.01979, 0.8398, 0.01979, 0.8398, 0.01979, 0.8398, 0.01979, 0.8398, 0.01979, 0.8398, 0.01979, 0.8398, 0.01979, 0.8398, 0.01979, 0.8398, 0.01979, 0.8398, 0.01979, 0.8398, 0.01979, 0.8398, 0.01979, 0.8398, 0.01979, 0.8398, 0.01979, 0.8398, 0.01979, 0.8398, 0.01979, 0.8398, 0.01979, 0.8398, 0.01979, 0.8398, 0.01979, 0.8398, 0.01979, 0.8398, 0.01979, 0.8398, 0.01979, 0.8398, 0.01979, 0.8398, 0.01979, 0.8398, 0.01979, 0.8398, 0.01979, 0.8398, 0.01979, 0.8398, 0.01979, 0.8398, 0.01979, 0.8398, 0.01979, 0.8398, 0.01979, 0.8398, 0.01979, 0.8398, 0.01979, 0.8398, 0.01979, 0.8398, 0.01979, 0.8398, 0.01979, 0.8398, 0.01979, 0.8398, 0.6526, 0.9239, 0.6526, 0.9239, 0.6526, 0.9239, 0.6526, 0.9239, 0.6526, 0.9239, 0.6526, 0.9239, 0.6526, 0.9239, 0.6526, 0.9239, 0.6526, 0.9239, 0.6526, 0.9239, 0.6526, 0.9239, 0.6526, 0.9239, 0.6526, 0.9239, 0.6526, 0.9239, 0.6526, 0.9239, 0.6526, 0.9239, 0.6526, 0.9239, 0.6526, 0.9239, 0.6526, 0.9239, 0.6526, 0.9239, 0.6526, 0.9239, 0.6526, 0.9239, 0.6526, 0.9239, 0.6526, 0.9239, 0.6526, 0.9239, 0.6526, 0.9239, 0.6526, 0.9239, 0.6526, 0.9239, 0.6526, 0.9239, 0.6526, 0.9239, 0.6526, 0.9239, 0.6526, 0.9239, 0.6526, 0.9239, 0.6526, 0.9239, 0.6526, 0.9239, 0.6526, 0.9239, 0.6526, 0.9239, 0.6526, 0.9239, 0.6526, 0.9239, 0.6526, 0.9239, 0.01183, 0.09922, 0.01183, 0.09922, 0.01183, 0.09922, 0.01183, 0.09922, 0.6526, 0.9239, 0.6526, 0.9239, 0.6526, 0.9239, 0.6526, 0.9239, 0.6526, 0.9239, 0.6526, 0.9239, 0.6526, 0.9239, 0.6526, 0.9239, 0.6526, 0.9239, 0.6526, 0.9239, 0.6526, 0.9239, 0.6526, 0.9239, 0.01183, 0.09922, 0.01183, 0.09922, 0.01183, 0.09922, 0.01183, 0.09922, 0.01183, 0.09922, 0.01183, 0.09922, 0.01183, 0.09922, 0.01183, 0.09922, 0.01183, 0.09922, 0.01183, 0.09922, 0.01183, 0.09922, 0.01183, 0.09922, 0.01183, 0.09922, 0.01183, 0.09922, 0.01183, 0.09922, 0.01183, 0.09922, 0.01183, 0.09922, 0.01183, 0.09922, 0.01183, 0.09922, 0.01183, 0.09922, 0.01183, 0.09922, 0.01183, 0.09922, 0.01183, 0.09922, 0.01183, 0.09922, 0.01183, 0.09922, 0.01183, 0.09922, 0.01183, 0.09922, 0.01183, 0.09922, 0.01183, 0.09922, 0.01183, 0.09922, 0.01183, 0.09922, 0.01183, 0.09922, 0.01183, 0.09922, 0.01183, 0.09922, 0.01183, 0.09922, 0.01183, 0.09922, 0.01183, 0.09922, 0.01183, 0.09922, 0.01183, 0.09922, 0.01183, 0.09922, 0.01183, 0.09922, 0.01183, 0.09922, 0.01183, 0.09922, 0.01183, 0.09922, 0.01183, 0.09922, 0.01183, 0.09922, 0.01183, 0.09922, 0.01183, 0.09922, 0.01183, 0.09922, 0.01183, 0.09922, 0.01183, 0.09922, 0.01183, 0.09922, 0.01183, 0.09922, 0.01183, 0.09922, 0.01183, 0.09922, 0.01183, 0.09922, 0.01183, 0.09922, 0.01183, 0.09922, 0.01183, 0.09922, 0.01183, 0.09922, 0.01183, 0.09922, 0.01183, 0.09922, 0.01183, 0.09922, 0.01183, 0.09922, 0.01183, 0.09922, 0.01183, 0.09922, 0.01183, 0.09922, 0.01183, 0.09922, 0.01183, 0.09922, 0.01183, 0.09922, 0.01183, 0.09922, 0.01183, 0.09922, 0.01183, 0.09922, 0.01183, 0.09922, 0.01183, 0.09922, 0.01183, 0.09922, 0.01183, 0.09922, 0.01183, 0.09922, 0.01183, 0.09922, 0.01183, 0.09922, 0.01183, 0.09922, 0.01183, 0.09922, 0.01183, 0.09922, 0.01183, 0.09922, 0.01183, 0.09922, 0.01183, 0.09922, 0.01183, 0.09922, 0.01183, 0.09922, 0.01183, 0.09922, 0.01183, 0.09922, 0.01183, 0.09922, 0.01183, 0.09922, 0.01183, 0.09922, 0.01183, 0.09922, 0.01183, 0.09922, 0.01183, 0.09922, 0.01183, 0.09922, 0.01183, 0.09922, 0.01183, 0.09922, 0.01183, 0.09922, 0.01183, 0.09922, 0.01183, 0.09922, 0.01183, 0.09922, 0.01183, 0.09922, 0.01183, 0.09922, 0.01183, 0.09922, 0.01183, 0.09922, 0.01183, 0.09922, 0.01183, 0.09922, 0.01183, 0.09922, 0.01183, 0.09922, 0.01183, 0.09922, 0.01183, 0.09922, 0.01183, 0.09922, 0.01183, 0.09922, 0.01183, 0.09922, 0.01183, 0.09922, 0.01183, 0.09922, 0.01183, 0.09922, 0.01183, 0.09922, 0.01183, 0.09922, 0.01183, 0.09922, 0.01183, 0.09922, 0.01183, 0.09922, 0.01183, 0.09922, 0.01183, 0.09922, 0.01183, 0.09922, 0.01183, 0.09922, 0.01183, 0.09922, 0.01183, 0.09922, 0.01183, 0.09922, 0.01183, 0.09922, 0.01183, 0.09922, 0.01183, 0.09922, 0.01183, 0.09922, 0.01183, 0.09922, 0.01183, 0.09922, 0.01183, 0.09922, 0.01183, 0.09922, 0.01183, 0.09922, 0.01183, 0.09922, 0.01183, 0.09922, 0.01183, 0.09922, 0.01183, 0.09922, 0.01183, 0.09922, 0.01183, 0.09922, 0.01183, 0.09922, 0.01183, 0.09922, 0.01183, 0.09922, 0.01183, 0.09922, 0.01183, 0.09922, 0.01183, 0.09922, 0.01183, 0.09922, 0.01183, 0.09922, 0.01183, 0.09922, 0.01183, 0.09922, 0.01183, 0.09922, 0.01183, 0.09922, 0.01183, 0.09922, 0.01183, 0.09922, 0.01183, 0.09922, 0.01183, 0.09922, 0.01183, 0.09922, 0.01183, 0.09922, 0.01183, 0.09922, 0.01183, 0.09922, 0.01183, 0.09922, 0.01183, 0.09922, 0.01183, 0.09922, 0.01183, 0.09922, 0.01183, 0.09922, 0.01183, 0.09922, 0.01183, 0.09922, 0.01183, 0.09922, 0.01183, 0.09922, 0.01183, 0.09922, 0.01183, 0.09922, 0.01183, 0.09922, 0.01183, 0.09922, 0.01183, 0.09922, 0.01594, 0.9631, 0.01594, 0.9631, 0.01594, 0.9631, 0.01594, 0.9631, 0.01594, 0.9631, 0.01594, 0.9631, 0.01594, 0.9631, 0.01594, 0.9631, 0.01594, 0.9631, 0.01594, 0.9631, 0.01594, 0.9631, 0.01594, 0.9631, 0.01594, 0.9631, 0.01594, 0.9631, 0.01594, 0.9631, 0.01594, 0.9631, 0.01594, 0.9631, 0.01594, 0.9631, 0.01594, 0.9631, 0.01594, 0.9631, 0.01594, 0.9631, 0.01594, 0.9631, 0.01594, 0.9631, 0.01594, 0.9631, 0.01594, 0.9631, 0.01594, 0.9631, 0.01594, 0.9631, 0.01594, 0.9631, 0.01594, 0.9631, 0.01594, 0.9631, 0.01594, 0.9631, 0.01594, 0.9631, 0.01594, 0.9631, 0.01594, 0.9631, 0.01594, 0.9631, 0.01594, 0.9631, 0.01594, 0.9631, 0.01594, 0.9631, 0.01594, 0.9631, 0.01594, 0.9631, 0.01594, 0.9631, 0.01594, 0.9631, 0.01594, 0.9631, 0.01594, 0.9631, 0.01594, 0.9631, 0.01594, 0.9631, 0.01594, 0.9631, 0.01594, 0.9631, 0.01594, 0.9631, 0.01594, 0.9631, 0.01594, 0.9631, 0.01594, 0.9631, 0.01183, 0.09922, 0.01183, 0.09922, 0.01183, 0.09922, 0.01183, 0.09922, 0.01183, 0.09922, 0.01183, 0.09922, 0.01183, 0.09922, 0.01183, 0.09922, 0.01183, 0.09922, 0.01183, 0.09922, 0.01183, 0.09922, 0.01183, 0.09922, 0.01183, 0.09922, 0.01183, 0.09922, 0.01183, 0.09922, 0.01183, 0.09922, 0.01183, 0.09922, 0.01183, 0.09922, 0.01183, 0.09922, 0.01183, 0.09922, 0.01183, 0.09922, 0.01183, 0.09922, 0.01183, 0.09922, 0.01183, 0.09922, 0.01183, 0.09922, 0.01183, 0.09922, 0.01183, 0.09922, 0.01183, 0.09922, 0.01183, 0.09922, 0.01183, 0.09922, 0.01183, 0.09922, 0.01183, 0.09922, 0.01183, 0.09922, 0.01183, 0.09922, 0.01183, 0.09922, 0.01183, 0.09922, 0.01183, 0.09922, 0.01183, 0.09922, 0.01183, 0.09922, 0.01183, 0.09922, 0.01183, 0.09922, 0.01183, 0.09922, 0.01183, 0.09922, 0.01183, 0.09922, 0.01594, 0.9631, 0.01594, 0.9631, 0.01594, 0.9631, 0.01594, 0.9631, 0.01594, 0.9631, 0.01594, 0.9631, 0.01594, 0.9631, 0.01594, 0.9631, 0.01594, 0.9631, 0.01594, 0.9631, 0.01594, 0.9631, 0.01594, 0.9631, 0.01594, 0.9631, 0.01594, 0.9631, 0.01594, 0.9631, 0.01594, 0.9631, 0.01594, 0.9631, 0.01594, 0.9631, 0.01594, 0.9631, 0.01594, 0.9631, 0.01979, 0.8398, 0.01979, 0.8398, 0.01979, 0.8398, 0.01979, 0.8398, 0.01979, 0.8398, 0.01979, 0.8398, 0.01979, 0.8398, 0.01979, 0.8398, 0.01979, 0.8398, 0.01979, 0.8398, 0.01979, 0.8398, 0.01979, 0.8398, 0.01979, 0.8398, 0.01979, 0.8398, 0.01979, 0.8398, 0.01979, 0.8398, 0.01979, 0.8398, 0.01979, 0.8398, 0.01979, 0.8398, 0.01979, 0.8398, 0.01979, 0.8398, 0.01979, 0.8398, 0.01979, 0.8398, 0.01979, 0.8398, 0.01979, 0.8398, 0.01979, 0.8398, 0.01979, 0.8398, 0.01979, 0.8398, 0.01979, 0.8398, 0.01979, 0.8398, 0.01979, 0.8398, 0.01979, 0.8398, 0.01979, 0.8398, 0.01979, 0.8398, 0.01979, 0.8398, 0.01979, 0.8398, 0.01979, 0.8398, 0.01979, 0.8398, 0.01979, 0.8398, 0.01979, 0.8398, 0.01979, 0.8398, 0.01979, 0.8398, 0.01979, 0.8398, 0.01979, 0.8398, 0.01979, 0.8398, 0.01979, 0.8398, 0.01979, 0.8398, 0.01979, 0.8398, 0.01979, 0.8398, 0.01979, 0.8398, 0.01979, 0.8398, 0.01979, 0.8398, 0.01979, 0.8398, 0.01979, 0.8398, 0.01979, 0.8398, 0.01979, 0.8398, 0.01979, 0.8398, 0.01979, 0.8398, 0.01979, 0.8398, 0.01979, 0.8398, 0.01979, 0.8398, 0.01979, 0.8398, 0.01979, 0.8398, 0.01979, 0.8398, 0.01979, 0.8398, 0.01979, 0.8398, 0.01979, 0.8398, 0.01979, 0.8398, 0.01979, 0.8398, 0.01979, 0.8398, 0.01979, 0.8398, 0.01979, 0.8398, 0.01979, 0.8398, 0.01979, 0.8398, 0.01979, 0.8398, 0.01979, 0.8398, 0.01979, 0.8398, 0.01979, 0.8398, 0.01979, 0.8398, 0.01979, 0.8398, 0.01979, 0.8398, 0.01979, 0.8398, 0.01979, 0.8398, 0.01979, 0.8398, 0.01979, 0.8398, 0.01979, 0.8398, 0.01979, 0.8398, 0.01979, 0.8398, 0.01979, 0.8398, 0.01979, 0.8398, 0.01979, 0.8398, 0.01979, 0.8398, 0.01979, 0.8398, 0.01979, 0.8398, 0.01979, 0.8398, 0.01979, 0.8398, 0.01979, 0.8398, 0.01979, 0.8398, 0.01979, 0.8398, 0.01979, 0.8398, 0.01979, 0.8398, 0.01979, 0.8398, 0.01979, 0.8398, 0.01979, 0.8398, 0.01979, 0.8398, 0.01979, 0.8398, 0.01979, 0.8398, 0.01979, 0.8398, 0.6521, 0.1309, 0.6521, 0.1309, 0.6521, 0.1309, 0.6521, 0.1309, 0.6521, 0.1309, 0.6521, 0.1309, 0.6521, 0.1309, 0.6521, 0.1309, 0.6521, 0.1309, 0.6521, 0.1309, 0.6521, 0.1309, 0.6521, 0.1309, 0.6521, 0.1309, 0.6521, 0.1309, 0.6521, 0.1309, 0.6521, 0.1309, 0.6521, 0.1309, 0.6521, 0.1309, 0.6521, 0.1309, 0.6521, 0.1309, 0.6521, 0.1309, 0.6521, 0.1309, 0.6521, 0.1309, 0.6521, 0.1309, 0.6521, 0.1309, 0.6521, 0.1309, 0.6521, 0.1309, 0.6521, 0.1309, 0.6521, 0.1309, 0.6521, 0.1309, 0.6521, 0.1309, 0.6521, 0.1309, 0.6521, 0.1309, 0.6521, 0.1309, 0.6521, 0.1309, 0.6521, 0.1309, 0.6521, 0.1309, 0.6521, 0.1309, 0.6521, 0.1309, 0.6521, 0.1309, 0.6521, 0.1309, 0.6521, 0.1309, 0.6521, 0.1309, 0.6521, 0.1309, 0.6521, 0.1309, 0.6521, 0.1309, 0.6521, 0.1309, 0.6521, 0.1309, 0.6521, 0.1309, 0.6521, 0.1309, 0.6521, 0.1309, 0.6521, 0.1309, 0.6521, 0.1309, 0.6521, 0.1309, 0.6521, 0.1309, 0.6521, 0.1309, 0.01531, 0.9342, 0.01531, 0.9342, 0.01531, 0.9342, 0.01531, 0.9342, 0.01531, 0.9342, 0.01531, 0.9342, 0.01531, 0.9342, 0.01531, 0.9342, 0.01531, 0.9342, 0.01531, 0.9342, 0.01531, 0.9342, 0.01531, 0.9342, 0.01531, 0.9342, 0.01531, 0.9342, 0.01531, 0.9342, 0.01531, 0.9342, 0.01531, 0.9342, 0.01531, 0.9342, 0.01531, 0.9342, 0.01531, 0.9342, 0.01531, 0.9342, 0.01531, 0.9342, 0.01531, 0.9342, 0.01531, 0.9342, 0.01531, 0.9342, 0.01531, 0.9342, 0.01531, 0.9342, 0.01531, 0.9342, 0.6521, 0.1309, 0.6521, 0.1309, 0.6521, 0.1309, 0.6521, 0.1309, 0.6521, 0.1309, 0.6521, 0.1309, 0.6521, 0.1309, 0.6521, 0.1309, 0.6521, 0.1309, 0.6521, 0.1309, 0.6521, 0.1309, 0.6521, 0.1309, 0.6521, 0.1309, 0.6521, 0.1309, 0.6521, 0.1309, 0.6521, 0.1309, 0.6521, 0.1309, 0.6521, 0.1309, 0.6521, 0.1309, 0.6521, 0.1309, 0.6521, 0.1309, 0.6521, 0.1309, 0.6521, 0.1309, 0.6521, 0.1309, 0.6521, 0.1309, 0.6521, 0.1309, 0.6521, 0.1309, 0.6521, 0.1309, 0.01531, 0.9342, 0.01531, 0.9342, 0.01531, 0.9342, 0.01531, 0.9342, 0.01531, 0.9342, 0.01531, 0.9342, 0.01531, 0.9342, 0.01531, 0.9342, 0.01531, 0.9342, 0.01531, 0.9342, 0.01531, 0.9342, 0.01531, 0.9342, 0.01531, 0.9342, 0.01531, 0.9342, 0.01531, 0.9342, 0.01531, 0.9342, 0.01531, 0.9342, 0.01531, 0.9342, 0.01531, 0.9342, 0.01531, 0.9342, 0.01531, 0.9342, 0.01531, 0.9342, 0.01531, 0.9342, 0.01531, 0.9342, 0.01531, 0.9342, 0.01531, 0.9342, 0.01531, 0.9342, 0.01531, 0.9342, 0.01531, 0.9342, 0.01531, 0.9342, 0.01531, 0.9342, 0.01531, 0.9342, 0.01531, 0.9342, 0.01531, 0.9342, 0.01531, 0.9342, 0.01531, 0.9342, 0.01531, 0.9342, 0.01531, 0.9342, 0.01531, 0.9342, 0.01531, 0.9342, 0.01531, 0.9342, 0.01531, 0.9342, 0.01531, 0.9342, 0.01531, 0.9342, 0.01531, 0.9342, 0.01531, 0.9342, 0.01531, 0.9342, 0.01531, 0.9342, 0.01531, 0.9342, 0.01531, 0.9342, 0.01531, 0.9342, 0.01531, 0.9342, 0.01531, 0.9342, 0.01531, 0.9342, 0.01531, 0.9342, 0.01531, 0.9342, 0.01531, 0.9342, 0.01531, 0.9342, 0.01531, 0.9342, 0.01531, 0.9342, 0.01531, 0.9342, 0.01531, 0.9342, 0.01531, 0.9342, 0.01531, 0.9342, 0.01531, 0.9342, 0.01531, 0.9342, 0.01531, 0.9342, 0.01531, 0.9342, 0.01531, 0.9342, 0.01531, 0.9342, 0.01531, 0.9342, 0.01531, 0.9342, 0.01531, 0.9342, 0.01531, 0.9342, 0.01531, 0.9342, 0.01531, 0.9342, 0.01531, 0.9342, 0.01531, 0.9342, 0.01531, 0.9342, 0.01531, 0.9342, 0.01531, 0.9342, 0.01531, 0.9342, 0.01531, 0.9342, 0.01531, 0.9342, 0.01531, 0.9342, 0.01531, 0.9342, 0.01531, 0.9342, 0.01531, 0.9342, 0.01531, 0.9342, 0.01531, 0.9342, 0.01531, 0.9342, 0.01531, 0.9342, 0.01531, 0.9342, 0.01531, 0.9342, 0.01531, 0.9342, 0.01531, 0.9342, 0.01531, 0.9342, 0.01531, 0.9342, 0.01531, 0.9342, 0.01531, 0.9342, 0.01531, 0.9342, 0.01531, 0.9342, 0.01531, 0.9342, 0.01531, 0.9342, 0.01531, 0.9342, 0.01531, 0.9342, 0.01531, 0.9342, 0.01531, 0.9342, 0.01531, 0.9342, 0.01531, 0.9342, 0.01531, 0.9342, 0.01531, 0.9342, 0.01531, 0.9342, 0.01531, 0.9342, 0.01531, 0.9342, 0.01531, 0.9342, 0.01531, 0.9342, 0.01531, 0.9342, 0.01531, 0.9342, 0.01531, 0.9342, 0.01531, 0.9342, 0.01531, 0.9342, 0.01531, 0.9342, 0.01531, 0.9342, 0.01531, 0.9342, 0.01531, 0.9342, 0.01531, 0.9342, 0.01531, 0.9342, 0.01531, 0.9342, 0.01531, 0.9342, 0.01531, 0.9342, 0.01531, 0.9342, 0.01531, 0.9342, 0.01531, 0.9342, 0.01531, 0.9342, 0.01531, 0.9342, 0.01531, 0.9342, 0.01531, 0.9342, 0.01531, 0.9342, 0.01531, 0.9342, 0.01531, 0.9342, 0.01531, 0.9342, 0.01531, 0.9342, 0.01531, 0.9342, 0.01531, 0.9342, 0.01531, 0.9342, 0.01531, 0.9342, 0.01531, 0.9342, 0.01531, 0.9342, 0.01531, 0.9342, 0.01531, 0.9342, 0.01531, 0.9342, 0.01531, 0.9342, 0.01531, 0.9342, 0.01531, 0.9342, 0.01531, 0.9342, 0.01531, 0.9342, 0.01531, 0.9342, 0.01531, 0.9342, 0.01531, 0.9342, 0.01531, 0.9342, 0.01531, 0.9342, 0.01531, 0.9342, 0.01531, 0.9342, 0.01531, 0.9342, 0.01531, 0.9342, 0.01531, 0.9342, 0.01531, 0.9342, 0.01531, 0.9342, 0.01531, 0.9342, 0.01531, 0.9342, 0.01531, 0.9342, 0.01531, 0.9342, 0.01531, 0.9342, 0.01531, 0.9342, 0.01531, 0.9342, 0.01531, 0.9342, 0.01531, 0.9342, 0.01531, 0.9342, 0.01531, 0.9342, 0.01531, 0.9342, 0.01531, 0.9342, 0.01531, 0.9342, 0.01531, 0.9342, 0.01531, 0.9342, 0.01531, 0.9342, 0.01531, 0.9342, 0.01531, 0.9342, 0.01531, 0.9342, 0.01531, 0.9342, 0.01531, 0.9342, 0.01531, 0.9342, 0.01531, 0.9342, 0.01531, 0.9342, 0.01531, 0.9342, 0.01531, 0.9342, 0.6526, 0.9239, 0.6526, 0.9239, 0.6526, 0.9239, 0.6526, 0.9239])
me_rpg_7.materials.append(mat_color_palette)
me_rpg_7.use_remesh_preserve_volume = False
me_rpg_7.use_remesh_preserve_attributes = False
me_rpg_7.use_mirror_vertex_groups = False
me_rpg_7.update()
me_rocket = bpy.data.meshes.new('Rocket')
me_rocket.from_pydata([(-1.819e-07, 1.0, -0.1327), (-3.57e-09, 1.0, 0.8504), (0.7818, 0.6235, -0.1327), (0.7818, 0.6235, 0.8504), (0.9749, -0.2225, -0.1327), (0.9749, -0.2225, 0.8504), (0.4339, -0.901, -0.1327), (0.4339, -0.901, 0.8504), (-0.4339, -0.901, -0.1327), (-0.4339, -0.901, 0.8504), (-0.9749, -0.2225, -0.1327), (-0.9749, -0.2225, 0.8504), (-0.7818, 0.6235, -0.1327), (-0.7818, 0.6235, 0.8504), (-3.63e-07, 0.2972, 3.594), (0.2323, 0.1853, 3.594), (0.2897, -0.06612, 3.594), (0.1289, -0.2677, 3.594), (-0.1289, -0.2677, 3.594), (-0.2897, -0.06612, 3.594), (-0.2323, 0.1853, 3.594), (-4.055e-07, 0.2972, 4.276), (0.2323, 0.1853, 4.276), (0.2897, -0.06612, 4.276), (0.1289, -0.2677, 4.276), (-0.1289, -0.2677, 4.276), (-0.2897, -0.06612, 4.276), (-0.2323, 0.1853, 4.276), (-4.038e-07, 0.2701, 4.276), (0.2111, 0.1684, 4.276), (0.2633, -0.0601, 4.276), (0.1172, -0.2433, 4.276), (-0.1172, -0.2433, 4.276), (-0.2633, -0.0601, 4.276), (-0.2111, 0.1684, 4.276), (-4.373e-07, 0.2701, 4.687), (0.2111, 0.1684, 4.687), (0.2633, -0.0601, 4.687), (0.1172, -0.2433, 4.687), (-0.1172, -0.2433, 4.687), (-0.2633, -0.0601, 4.687), (-0.2111, 0.1684, 4.687), (3.241e-08, 0.4615, -2.983), (0.3608, 0.2878, -2.983), (0.45, -0.1027, -2.983), (0.2002, -0.4158, -2.983), (-0.2002, -0.4158, -2.983), (-0.45, -0.1027, -2.983), (-0.3608, 0.2878, -2.983), (-0.2585, 0.2061, -11.12), (-0.3223, -0.07356, -11.12), (-0.1434, -0.2978, -11.12), (0.1434, -0.2978, -11.12), (0.3223, -0.07356, -11.12), (0.2585, 0.2061, -11.12), (2.446e-06, 0.3306, -11.12), (-0.2553, 0.2036, -4.097), (-0.3183, -0.07265, -4.097), (-0.1417, -0.2942, -4.097), (0.1417, -0.2942, -4.097), (0.3183, -0.07265, -4.097), (0.2553, 0.2036, -4.097), (5.864e-08, 0.3265, -4.097), (-2.259e-07, 0.4613, -4.097), (0.3606, 0.2876, -4.097), (0.4497, -0.1026, -4.097), (0.2001, -0.4156, -4.097), (-0.2001, -0.4156, -4.097), (-0.4497, -0.1026, -4.097), (-0.3606, 0.2876, -4.097)], [], [(0, 1, 3, 2), (2, 3, 5, 4), (4, 5, 7, 6), (6, 7, 9, 8), (8, 9, 11, 10), (9, 7, 17, 18), (10, 11, 13, 12), (12, 13, 1, 0), (8, 10, 47, 46), (18, 17, 24, 25), (1, 13, 20, 14), (5, 3, 15, 16), (11, 9, 18, 19), (3, 1, 14, 15), (7, 5, 16, 17), (13, 11, 19, 20), (22, 21, 28, 29), (16, 15, 22, 23), (14, 20, 27, 21), (19, 18, 25, 26), (17, 16, 23, 24), (15, 14, 21, 22), (20, 19, 26, 27), (28, 34, 41, 35), (27, 26, 33, 34), (25, 24, 31, 32), (23, 22, 29, 30), (21, 27, 34, 28), (26, 25, 32, 33), (24, 23, 30, 31), (36, 35, 41, 40, 39, 38, 37), (33, 32, 39, 40), (31, 30, 37, 38), (29, 28, 35, 36), (34, 33, 40, 41), (32, 31, 38, 39), (30, 29, 36, 37), (0, 2, 43, 42), (4, 6, 45, 44), (10, 12, 48, 47), (6, 8, 46, 45), (12, 0, 42, 48), (2, 4, 44, 43), (56, 62, 55, 49), (61, 60, 53, 54), (47, 48, 69, 68), (59, 58, 51, 52), (57, 56, 49, 50), (62, 61, 54, 55), (60, 59, 52, 53), (58, 57, 50, 51), (45, 46, 67, 66), (43, 44, 65, 64), (48, 42, 63, 69), (46, 47, 68, 67), (44, 45, 66, 65), (42, 43, 64, 63), (64, 65, 60, 61), (66, 67, 58, 59), (68, 69, 56, 57), (63, 64, 61, 62), (65, 66, 59, 60), (67, 68, 57, 58), (69, 63, 62, 56)])
_uv = me_rocket.uv_layers.new(name='UVMap')
_uv.uv.foreach_set('vector', [0.3082, 0.9351, 0.3082, 0.9351, 0.3082, 0.9351, 0.3082, 0.9351, 0.3082, 0.9351, 0.3082, 0.9351, 0.3082, 0.9351, 0.3082, 0.9351, 0.3082, 0.9351, 0.3082, 0.9351, 0.3082, 0.9351, 0.3082, 0.9351, 0.3082, 0.9351, 0.3082, 0.9351, 0.3082, 0.9351, 0.3082, 0.9351, 0.3082, 0.9351, 0.3082, 0.9351, 0.3082, 0.9351, 0.3082, 0.9351, 0.3082, 0.9351, 0.3082, 0.9351, 0.3082, 0.9351, 0.3082, 0.9351, 0.3082, 0.9351, 0.3082, 0.9351, 0.3082, 0.9351, 0.3082, 0.9351, 0.3082, 0.9351, 0.3082, 0.9351, 0.3082, 0.9351, 0.3082, 0.9351, 0.3082, 0.9351, 0.3082, 0.9351, 0.3082, 0.9351, 0.3082, 0.9351, 0.3082, 0.9351, 0.3082, 0.9351, 0.3082, 0.9351, 0.3082, 0.9351, 0.3082, 0.9351, 0.3082, 0.9351, 0.3082, 0.9351, 0.3082, 0.9351, 0.3082, 0.9351, 0.3082, 0.9351, 0.3082, 0.9351, 0.3082, 0.9351, 0.3082, 0.9351, 0.3082, 0.9351, 0.3082, 0.9351, 0.3082, 0.9351, 0.3082, 0.9351, 0.3082, 0.9351, 0.3082, 0.9351, 0.3082, 0.9351, 0.3082, 0.9351, 0.3082, 0.9351, 0.3082, 0.9351, 0.3082, 0.9351, 0.3082, 0.9351, 0.3082, 0.9351, 0.3082, 0.9351, 0.3082, 0.9351, 0.3082, 0.9351, 0.3082, 0.9351, 0.3082, 0.9351, 0.3082, 0.9351, 0.3082, 0.9351, 0.3082, 0.9351, 0.3082, 0.9351, 0.3082, 0.9351, 0.3082, 0.9351, 0.3082, 0.9351, 0.3082, 0.9351, 0.3082, 0.9351, 0.3082, 0.9351, 0.3082, 0.9351, 0.3082, 0.9351, 0.3082, 0.9351, 0.3082, 0.9351, 0.3082, 0.9351, 0.3082, 0.9351, 0.3082, 0.9351, 0.3082, 0.9351, 0.3082, 0.9351, 0.3082, 0.9351, 0.3082, 0.9351, 0.3082, 0.9351, 0.3082, 0.9351, 0.3082, 0.9351, 0.3082, 0.9351, 0.3082, 0.9351, 0.3082, 0.9351, 0.3082, 0.9351, 0.3082, 0.9351, 0.3082, 0.9351, 0.3082, 0.9351, 0.3082, 0.9351, 0.3082, 0.9351, 0.3082, 0.9351, 0.3082, 0.9351, 0.3082, 0.9351, 0.3082, 0.9351, 0.3082, 0.9351, 0.3082, 0.9351, 0.3082, 0.9351, 0.3082, 0.9351, 0.3082, 0.9351, 0.3082, 0.9351, 0.3082, 0.9351, 0.3082, 0.9351, 0.3082, 0.9351, 0.3082, 0.9351, 0.3082, 0.9351, 0.3082, 0.9351, 0.3082, 0.9351, 0.3082, 0.9351, 0.3082, 0.9351, 0.3082, 0.9351, 0.3082, 0.9351, 0.3082, 0.9351, 0.3082, 0.9351, 0.3082, 0.9351, 0.3082, 0.9351, 0.3082, 0.9351, 0.3082, 0.9351, 0.3082, 0.9351, 0.3082, 0.9351, 0.3082, 0.9351, 0.3082, 0.9351, 0.3082, 0.9351, 0.3082, 0.9351, 0.3082, 0.9351, 0.3082, 0.9351, 0.3082, 0.9351, 0.3082, 0.9351, 0.3082, 0.9351, 0.3082, 0.9351, 0.3082, 0.9351, 0.3082, 0.9351, 0.3082, 0.9351, 0.3082, 0.9351, 0.3082, 0.9351, 0.3082, 0.9351, 0.3082, 0.9351, 0.3082, 0.9351, 0.3082, 0.9351, 0.3082, 0.9351, 0.3082, 0.9351, 0.3082, 0.9351, 0.3082, 0.9351, 0.3082, 0.9351, 0.3082, 0.9351, 0.3082, 0.9351, 0.3082, 0.9351, 0.3082, 0.9351, 0.3082, 0.9351, 0.3082, 0.9351, 0.3082, 0.9351, 0.3082, 0.9351, 0.3082, 0.9351, 0.3082, 0.9351, 0.3082, 0.9351, 0.3082, 0.9351, 0.3082, 0.9351, 0.3082, 0.9351, 0.3082, 0.9351, 0.3082, 0.9351, 0.3082, 0.9351, 0.3082, 0.9351, 0.3082, 0.9351, 0.3082, 0.9351, 0.3082, 0.9351, 0.3082, 0.9351, 0.3082, 0.9351, 0.3082, 0.9351, 0.3082, 0.9351, 0.3082, 0.9351, 0.3082, 0.9351, 0.3082, 0.9351, 0.3082, 0.9351, 0.3082, 0.9351, 0.3082, 0.9351, 0.3082, 0.9351, 0.3082, 0.9351, 0.3082, 0.9351, 0.3082, 0.9351, 0.3082, 0.9351, 0.3082, 0.9351, 0.3082, 0.9351, 0.3082, 0.9351, 0.3082, 0.9351, 0.3082, 0.9351, 0.3082, 0.9351, 0.3082, 0.9351, 0.3082, 0.9351, 0.3082, 0.9351, 0.3082, 0.9351, 0.3082, 0.9351, 0.3082, 0.9351, 0.3082, 0.9351, 0.3082, 0.9351, 0.3082, 0.9351, 0.3082, 0.9351, 0.3082, 0.9351, 0.3082, 0.9351, 0.3082, 0.9351, 0.3082, 0.9351, 0.3082, 0.9351, 0.3082, 0.9351, 0.3082, 0.9351, 0.3082, 0.9351, 0.3082, 0.9351, 0.3082, 0.9351, 0.3082, 0.9351, 0.3082, 0.9351, 0.3082, 0.9351, 0.3082, 0.9351, 0.3082, 0.9351, 0.3082, 0.9351, 0.3082, 0.9351, 0.3082, 0.9351, 0.3082, 0.9351, 0.3082, 0.9351, 0.3082, 0.9351, 0.3082, 0.9351, 0.3082, 0.9351, 0.3082, 0.9351, 0.3082, 0.9351, 0.3082, 0.9351, 0.3082, 0.9351, 0.3082, 0.9351, 0.3082, 0.9351, 0.3082, 0.9351, 0.3082, 0.9351, 0.3082, 0.9351, 0.3082, 0.9351, 0.3082, 0.9351, 0.3082, 0.9351, 0.3082, 0.9351, 0.3082, 0.9351, 0.3082, 0.9351, 0.3082, 0.9351, 0.3082, 0.9351, 0.3082, 0.9351, 0.3082, 0.9351, 0.3082, 0.9351, 0.3082, 0.9351, 0.3082, 0.9351, 0.3082, 0.9351, 0.3082, 0.9351, 0.3082, 0.9351, 0.3082, 0.9351, 0.3082, 0.9351, 0.3082, 0.9351, 0.3082, 0.9351, 0.3082, 0.9351, 0.3082, 0.9351])
me_rocket.materials.append(mat_color_palette)
me_rocket.use_remesh_preserve_volume = False
me_rocket.use_remesh_preserve_attributes = False
me_rocket.use_mirror_vertex_groups = False
me_rocket.update()

# ---- objects
ob_rpg_7 = bpy.data.objects.new('RPG-7', me_rpg_7)
ob_rocket = bpy.data.objects.new('Rocket', me_rocket)

# ---- transforms, parenting, visibility, modifiers, constraints
ob_rpg_7.location = (-0.08303, -2.448e-08, 0.1891)
ob_rpg_7.rotation_euler = (-1.571, -1.348, 1.571)
ob_rpg_7.scale = (0.271, 0.271, 0.271)
ob_rpg_7.lineart.crease_threshold = 0.0
ob_rocket.location = (-3.42, -3.369e-08, 0.2213)
ob_rocket.rotation_euler = (-1.571, 0.449, 1.571)
ob_rocket.scale = (0.3025, 0.3025, 0.3025)
ob_rocket.lineart.crease_threshold = 0.0

# ---- collection membership
col_collection_1.objects.link(ob_rpg_7)
col_collection_2.objects.link(ob_rocket)

# ---- scene / render settings (as saved in the file)
scene.frame_start = 1; scene.frame_end = 250; scene.frame_set(1)
scene.render.engine = 'BLENDER_EEVEE_NEXT'
scene.render.resolution_percentage = 50
scene.render.dither_intensity = 0.0
scene.cycles.use_denoising = False
scene.cycles.samples = 128
scene.cycles.sampling_pattern = 'TABULATED_SOBOL'
scene.cycles.use_adaptive_sampling = False
scene.cycles.use_light_tree = False
scene.cycles.blur_glossy = 0.0
scene.cycles.sample_clamp_indirect = 0.0
scene.view_settings.view_transform = 'Standard'
bpy.context.view_layer.update()

# ---- added for rendering (the .blend has no active camera and no usable light): camera, sun
cam_auto = bpy.data.cameras.new('AutoCamera')
cam_auto.lens = 50.0
cam_auto.sensor_width = 36.0
cam_auto.clip_end = 1000.0
ob_auto_camera = bpy.data.objects.new('AutoCamera', cam_auto)
scene.collection.objects.link(ob_auto_camera)
ob_auto_camera.location = (9.28321, -11.1433, 7.373)
ob_auto_camera.rotation_euler = (1.09748, -7.21219e-08, 0.694738)
scene.camera = ob_auto_camera
light_auto_sun = bpy.data.lights.new('AutoSun', 'SUN')
light_auto_sun.energy = 3.0
light_auto_sun.angle = 0.0523599
ob_auto_sun = bpy.data.objects.new('AutoSun', light_auto_sun)
scene.collection.objects.link(ob_auto_sun)
ob_auto_sun.rotation_euler = (0.872665, 0.174533, 0.523599)
bpy.context.view_layer.update()
